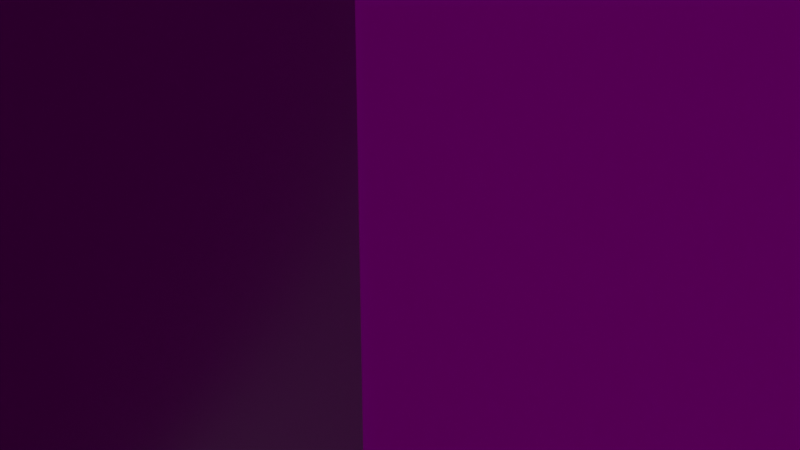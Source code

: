 # Source: Hospital.blend  (saved by Blender 2.81.16; exported with 4.5.12 LTS)
import bpy
from mathutils import Matrix  # noqa: F401  (used for matrix-valued properties, if any)

bpy.ops.wm.read_factory_settings(use_empty=True)
scene = bpy.context.scene
scene.name = 'Scene'

# ---- collections
col_collection = bpy.data.collections.new('Collection'); scene.collection.children.link(col_collection)

# ---- images (referenced by path relative to the original .blend; pixels are not part of the script)
import os
ASSET_DIR = os.environ.get("B2B_ASSET_DIR", "")  # directory of the original .blend (textures are referenced by path, not embedded)
HERE = os.path.dirname(os.path.abspath(__file__))  # packed textures are extracted next to this script under _unpacked/

def load_image(name, relpath, width, height, colorspace="sRGB"):
    """Load a texture the original file referenced (path relative to the .blend, or extracted next to this script)."""
    p = next((c for c in (os.path.join(HERE, relpath), os.path.join(ASSET_DIR, relpath)) if relpath and os.path.exists(c)), "")
    if p:
        img = bpy.data.images.load(p, check_existing=True)
        img.name = name
    else:  # same state as the original file: an image datablock whose file is absent (Cycles renders it pink)
        img = bpy.data.images.new(name, width, height)
        img.source = "FILE"
        img.filepath = "//" + (relpath or name)
    img.colorspace_settings.name = colorspace
    return img
img_rough_plaster_brick_02_disp_4k_png_001 = load_image('rough_plaster_brick_02_disp_4k.png.001', 'texturas/textures2/rough_plaster_brick_02_disp_4k.png', 1024, 1024, 'sRGB')
img_rough_plaster_brick_02_diff_4k_jpg_002 = load_image('rough_plaster_brick_02_diff_4k.jpg.002', 'texturas/textures2/rough_plaster_brick_02_diff_4k.jpg', 1024, 1024, 'sRGB')
img_wood_peeling_paint_weathered_diff_4k_jpg_001 = load_image('wood_peeling_paint_weathered_diff_4k.jpg.001', 'texturas/textures2/wood_peeling_paint_weathered_diff_4k.jpg', 1024, 1024, 'sRGB')
img_rough_plaster_brick_02_nor_gl_4k_exr_001 = load_image('rough_plaster_brick_02_nor_gl_4k.exr.001', 'texturas/textures2/rough_plaster_brick_02_nor_gl_4k.exr', 1024, 1024, 'Linear Rec.709')
img_wood_peeling_paint_weathered_disp_4k_png_001 = load_image('wood_peeling_paint_weathered_disp_4k.png.001', 'texturas/textures2/wood_peeling_paint_weathered_disp_4k.png', 1024, 1024, 'sRGB')
img_wood_peeling_paint_weathered_rough_4k_exr_001 = load_image('wood_peeling_paint_weathered_rough_4k.exr.001', 'texturas/textures2/wood_peeling_paint_weathered_rough_4k.exr', 1024, 1024, 'Linear Rec.709')
img_wood_peeling_paint_weathered_nor_gl_4k_exr_001 = load_image('wood_peeling_paint_weathered_nor_gl_4k.exr.001', 'texturas/textures2/wood_peeling_paint_weathered_nor_gl_4k.exr', 1024, 1024, 'Linear Rec.709')
img_leather_red_03_coll1_4k_png_001 = load_image('leather_red_03_coll1_4k.png.001', 'texturas/textures2/leather_red_03_coll1_4k.png', 1024, 1024, 'sRGB')
img_leather_red_03_nor_gl_4k_exr_001 = load_image('leather_red_03_nor_gl_4k.exr.001', 'texturas/textures2/leather_red_03_nor_gl_4k.exr', 1024, 1024, 'Linear Rec.709')
img_leather_red_03_rough_4k_jpg_001 = load_image('leather_red_03_rough_4k.jpg.001', 'texturas/textures2/leather_red_03_rough_4k.jpg', 1024, 1024, 'sRGB')

# ---- materials (node trees are filled in below, after node groups)
mat_material = bpy.data.materials.new('Material')
mat_material.alpha_threshold = 0.0
mat_material.use_transparent_shadow = False
mat_material.line_color = (0.0, 0.0, 0.0, 1.0)
mat_material_001 = bpy.data.materials.new('Material.001')
mat_material_001.use_transparent_shadow = False
mat_material_002 = bpy.data.materials.new('Material.002')
mat_material_002.use_transparent_shadow = False
mat_material_003 = bpy.data.materials.new('Material.003')
mat_material_003.use_transparent_shadow = False

# ---- material node trees
mat_material.use_nodes = True; mat_material.node_tree.nodes.clear()
_N = mat_material.node_tree.nodes; _L = mat_material.node_tree.links
n0 = _N.new('ShaderNodeOutputMaterial'); n0.name = 'Material Output'; n0.location = (300, 300)
n1 = _N.new('ShaderNodeBsdfPrincipled'); n1.name = 'Principled BSDF'; n1.location = (10, 300)
n1.distribution = 'GGX'
n1.subsurface_method = 'BURLEY'
n1.inputs[3].default_value = 1.45
n1.inputs[27].default_value = (0.0, 0.0, 0.0, 1.0)
n1.inputs[28].default_value = 1.0
n2 = _N.new('ShaderNodeTexImage'); n2.name = 'Image Texture'; n2.location = (88, -870)
n2.label = 'Displacement'
n2.image = img_rough_plaster_brick_02_disp_4k_png_001
n3 = _N.new('ShaderNodeDisplacement'); n3.name = 'Displacement'; n3.location = (10, -260)
n3.inputs[2].default_value = 1.0
n4 = _N.new('ShaderNodeTexImage'); n4.name = 'Image Texture.001'; n4.location = (88, -30)
n4.label = 'Base Color'
n4.image = img_rough_plaster_brick_02_diff_4k_jpg_002
n5 = _N.new('ShaderNodeTexImage'); n5.name = 'Image Texture.002'; n5.location = (88, -310)
n5.label = 'Roughness'
n5.image = img_wood_peeling_paint_weathered_diff_4k_jpg_001
n6 = _N.new('ShaderNodeTexImage'); n6.name = 'Image Texture.003'; n6.location = (88, -590)
n6.label = 'Normal'
n6.image = img_rough_plaster_brick_02_nor_gl_4k_exr_001
n7 = _N.new('ShaderNodeNormalMap'); n7.name = 'Normal Map'; n7.location = (-240, -60)
n8 = _N.new('ShaderNodeMapping'); n8.name = 'Mapping'; n8.location = (230, -30)
n9 = _N.new('NodeReroute'); n9.name = 'Reroute'; n9.location = (38, -586)
n9.width = 16
n9.socket_idname = 'NodeSocketVector'
n10 = _N.new('ShaderNodeTexCoord'); n10.name = 'Texture Coordinate'; n10.location = (30, -30)
n11 = _N.new('NodeFrame'); n11.name = 'Frame'; n11.location = (-1270, 330)
n11.label = 'Mapping'
n11.width = 400
n12 = _N.new('NodeFrame'); n12.name = 'Frame.001'; n12.location = (-628, 530)
n12.label = 'Textures'
n12.width = 358
n2.parent = n12
n4.parent = n12
n5.parent = n12
n6.parent = n12
n8.parent = n11
n9.parent = n12
n10.parent = n11
_L.new(n1.outputs[0], n0.inputs[0])
_L.new(n2.outputs[0], n3.inputs[0])
_L.new(n3.outputs[0], n0.inputs[2])
_L.new(n4.outputs[0], n1.inputs[0])
_L.new(n5.outputs[0], n1.inputs[2])
_L.new(n6.outputs[0], n7.inputs[1])
_L.new(n7.outputs[0], n1.inputs[5])
_L.new(n9.outputs[0], n4.inputs[0])
_L.new(n9.outputs[0], n5.inputs[0])
_L.new(n9.outputs[0], n6.inputs[0])
_L.new(n9.outputs[0], n2.inputs[0])
_L.new(n8.outputs[0], n9.inputs[0])
_L.new(n10.outputs[2], n8.inputs[0])
n0.is_active_output = True
mat_material_001.use_nodes = True; mat_material_001.node_tree.nodes.clear()
_N = mat_material_001.node_tree.nodes; _L = mat_material_001.node_tree.links
n0 = _N.new('ShaderNodeOutputMaterial'); n0.name = 'Material Output'; n0.location = (300, 300)
n1 = _N.new('ShaderNodeBsdfPrincipled'); n1.name = 'Principled BSDF'; n1.location = (10, 300)
n1.distribution = 'GGX'
n1.subsurface_method = 'BURLEY'
n1.inputs[0].default_value = (0.0, 0.0, 0.0, 1.0)
n1.inputs[3].default_value = 1.45
n1.inputs[27].default_value = (0.0, 0.0, 0.0, 1.0)
n1.inputs[28].default_value = 1.0
_L.new(n1.outputs[0], n0.inputs[0])
n0.is_active_output = True
mat_material_002.use_nodes = True; mat_material_002.node_tree.nodes.clear()
_N = mat_material_002.node_tree.nodes; _L = mat_material_002.node_tree.links
n0 = _N.new('NodeFrame'); n0.name = 'Frame'; n0.location = (-1270, 330)
n0.label = 'Mapping'
n0.width = 400
n1 = _N.new('NodeFrame'); n1.name = 'Frame.001'; n1.location = (-628, 530)
n1.label = 'Textures'
n1.width = 358
n2 = _N.new('ShaderNodeOutputMaterial'); n2.name = 'Material Output'; n2.location = (300, 300)
n3 = _N.new('ShaderNodeTexImage'); n3.name = 'Image Texture'; n3.location = (88, -870)
n3.label = 'Displacement'
n3.image = img_wood_peeling_paint_weathered_disp_4k_png_001
n4 = _N.new('ShaderNodeDisplacement'); n4.name = 'Displacement'; n4.location = (10, -260)
n4.inputs[2].default_value = 1.0
n5 = _N.new('ShaderNodeTexImage'); n5.name = 'Image Texture.001'; n5.location = (88, -30)
n5.label = 'Base Color'
n5.image = img_wood_peeling_paint_weathered_diff_4k_jpg_001
n6 = _N.new('ShaderNodeTexImage'); n6.name = 'Image Texture.002'; n6.location = (88, -310)
n6.label = 'Roughness'
n6.image = img_wood_peeling_paint_weathered_rough_4k_exr_001
n7 = _N.new('ShaderNodeTexImage'); n7.name = 'Image Texture.003'; n7.location = (88, -590)
n7.label = 'Normal'
n7.image = img_wood_peeling_paint_weathered_nor_gl_4k_exr_001
n8 = _N.new('ShaderNodeNormalMap'); n8.name = 'Normal Map'; n8.location = (-240, -60)
n9 = _N.new('ShaderNodeMapping'); n9.name = 'Mapping'; n9.location = (230, -30)
n10 = _N.new('NodeReroute'); n10.name = 'Reroute'; n10.location = (38, -586)
n10.width = 16
n10.socket_idname = 'NodeSocketVector'
n11 = _N.new('ShaderNodeTexCoord'); n11.name = 'Texture Coordinate'; n11.location = (30, -30)
n12 = _N.new('ShaderNodeBsdfPrincipled'); n12.name = 'Principled BSDF'; n12.location = (-38, 450)
n12.distribution = 'GGX'
n12.subsurface_method = 'BURLEY'
n12.inputs[3].default_value = 1.45
n12.inputs[27].default_value = (0.0, 0.0, 0.0, 1.0)
n12.inputs[28].default_value = 1.0
n3.parent = n1
n5.parent = n1
n6.parent = n1
n7.parent = n1
n9.parent = n0
n10.parent = n1
n11.parent = n0
_L.new(n12.outputs[0], n2.inputs[0])
_L.new(n3.outputs[0], n4.inputs[0])
_L.new(n4.outputs[0], n2.inputs[2])
_L.new(n5.outputs[0], n12.inputs[0])
_L.new(n6.outputs[0], n12.inputs[2])
_L.new(n7.outputs[0], n8.inputs[1])
_L.new(n8.outputs[0], n12.inputs[5])
_L.new(n10.outputs[0], n5.inputs[0])
_L.new(n10.outputs[0], n6.inputs[0])
_L.new(n10.outputs[0], n7.inputs[0])
_L.new(n10.outputs[0], n3.inputs[0])
_L.new(n9.outputs[0], n10.inputs[0])
_L.new(n11.outputs[2], n9.inputs[0])
n2.is_active_output = True
mat_material_003.use_nodes = True; mat_material_003.node_tree.nodes.clear()
_N = mat_material_003.node_tree.nodes; _L = mat_material_003.node_tree.links
n0 = _N.new('ShaderNodeBsdfPrincipled'); n0.name = 'Principled BSDF'; n0.location = (23, 394)
n0.distribution = 'GGX'
n0.subsurface_method = 'BURLEY'
n0.inputs[3].default_value = 1.45
n0.inputs[27].default_value = (0.0, 0.0, 0.0, 1.0)
n0.inputs[28].default_value = 1.0
n1 = _N.new('ShaderNodeOutputMaterial'); n1.name = 'Material Output'; n1.location = (432, 249)
n2 = _N.new('ShaderNodeTexImage'); n2.name = 'Image Texture'; n2.location = (-391, 351)
n2.image = img_leather_red_03_coll1_4k_png_001
n3 = _N.new('ShaderNodeTexImage'); n3.name = 'Image Texture.001'; n3.location = (-649, 46)
n3.image = img_leather_red_03_nor_gl_4k_exr_001
n4 = _N.new('ShaderNodeTexImage'); n4.name = 'Image Texture.002'; n4.location = (-356, 73)
n4.image = img_leather_red_03_rough_4k_jpg_001
_L.new(n0.outputs[0], n1.inputs[0])
_L.new(n2.outputs[0], n0.inputs[0])
_L.new(n3.outputs[0], n0.inputs[5])
_L.new(n4.outputs[1], n0.inputs[2])
n1.is_active_output = True

# ---- world
world_world = bpy.data.worlds.new('World'); scene.world = world_world
world_world.use_nodes = True; world_world.node_tree.nodes.clear()
_N = world_world.node_tree.nodes; _L = world_world.node_tree.links
n0 = _N.new('ShaderNodeOutputWorld'); n0.name = 'World Output'; n0.location = (300, 300)
n1 = _N.new('ShaderNodeBackground'); n1.name = 'Background'; n1.location = (10, 300)
n1.inputs[0].default_value = (0.05088, 0.05088, 0.05088, 1.0)
_L.new(n1.outputs[0], n0.inputs[0])
n0.is_active_output = True
world_world.color = (0.05088, 0.05088, 0.05088)
world_world.use_sun_shadow = False
world_world.sun_shadow_jitter_overblur = 0.0

# ---- cameras
cam_camera = bpy.data.cameras.new('Camera')
cam_camera.clip_end = 100.0
cam_camera.ortho_scale = 7.314

# ---- lights
light_light = bpy.data.lights.new('Light', 'POINT')
light_light.transmission_factor = 0.0
light_light.energy = 1000.0
light_light.shadow_soft_size = 0.1
light_light.shadow_maximum_resolution = 0.006
light_light.use_absolute_resolution = True

# ---- meshes
me_cube_001 = bpy.data.meshes.new('Cube.001')
me_cube_001.from_pydata([(-0.9701, -16.02, -1.0), (-0.9701, -16.02, 23.51), (-0.9235, 77.84, -1.0), (-0.9235, 77.84, 22.29), (0.9642, -16.02, -1.0), (0.9642, -16.02, 23.51), (0.9115, 77.84, -1.0), (0.9141, 77.84, 22.29), (119.6, 11.61, -1.0), (119.6, 11.61, 22.29), (119.9, 77.71, -1.0), (120.1, 77.65, 22.24), (121.6, 11.61, -1.0), (121.6, 11.61, 22.29), (121.6, 77.57, -1.0), (121.6, 77.57, 22.29), (119.9, 75.89, -1.002), (120.1, 75.83, 22.29), (-0.9235, 75.84, -1.0), (-0.9235, 75.84, 22.29), (0.9642, -14.02, 23.51), (121.6, 75.69, -1.0), (121.6, 75.69, 22.29), (121.6, 9.715, -1.0), (121.6, 9.715, 22.29), (93.65, 9.715, -1.0), (93.65, 9.715, 22.29), (121.6, 11.71, -1.0), (121.6, 11.71, 22.29), (93.65, 11.71, -1.0), (93.65, 11.71, 22.29), (93.58, -16.13, -1.0), (93.58, -16.13, 22.29), (91.58, 11.78, -1.0), (91.58, 11.78, 22.29), (91.58, -16.13, -1.0), (91.58, -16.13, 22.29), (-0.9701, -14.02, -1.0), (-0.9701, -14.02, 23.51), (91.58, -14.06, -1.0), (91.58, -14.06, 22.29), (0.9642, -14.02, -1.0), (0.9113, 75.84, -1.0), (0.9139, 75.84, 22.29), (93.58, -14.06, -1.0), (93.58, -14.06, 22.29), (29.87, -14.03, 20.41), (29.87, -16.06, 20.41), (29.87, -14.03, -1.0), (29.87, -16.06, -1.0), (49.7, -14.04, 19.88), (49.7, -16.08, -1.0), (49.7, -16.08, 19.88), (49.7, -14.04, -1.0), (29.87, -16.06, 8.058), (49.7, -16.08, 7.936), (-0.9701, -14.02, 9.788), (0.9642, -14.02, 9.788), (29.87, -14.03, 8.213), (49.7, -14.04, 8.091), (29.87, -16.06, 18.78), (49.7, -16.08, 18.78), (24.23, -48.37, 21.22), (55.35, -48.41, 21.22), (24.23, -48.37, 18.66), (55.35, -48.41, 18.66), (55.36, -46.19, 18.66), (24.23, -46.15, 18.66), (24.23, -46.15, 21.22), (55.36, -46.19, 21.22), (32.31, -16.06, 23.18), (32.31, -14.03, 23.27), (32.31, -16.06, 7.97), (32.31, -14.03, 8.125), (32.31, -16.06, 19.3), (28.07, -48.37, 21.22), (28.07, -48.37, 18.66), (28.07, -46.15, 21.22), (28.07, -46.15, 18.66), (24.24, -43.36, 18.66), (24.24, -43.36, 21.22), (55.36, -43.4, 18.66), (55.36, -43.4, 21.22), (28.08, -43.37, 19.47), (28.08, -43.37, 25.57), (30.68, -16.06, 20.41), (30.68, -16.06, 8.058), (30.68, -16.06, 18.78), (25.51, -48.37, 21.22), (25.51, -48.37, 18.66), (25.51, -46.15, 18.66), (30.68, -14.03, 20.41), (30.68, -14.03, 8.213), (25.51, -46.15, 21.22), (25.52, -43.36, 18.66), (25.52, -43.36, 21.22), (28.08, -43.37, -1.094), (28.07, -46.15, -1.094), (25.51, -46.15, -1.094), (25.52, -43.36, -1.094), (48.77, -14.04, 19.88), (48.77, -14.04, 8.091), (53.89, -46.18, 21.22), (48.77, -16.08, 19.88), (48.77, -16.08, 7.936), (48.77, -16.08, 18.78), (53.89, -48.41, 21.22), (53.89, -48.41, 18.66), (53.89, -46.18, 18.66), (53.9, -43.4, 21.22), (53.9, -43.4, 18.66), (47.07, -16.08, 23.18), (47.07, -16.08, 7.97), (47.07, -16.08, 19.3), (51.22, -48.4, 21.22), (51.22, -48.4, 18.66), (51.23, -46.18, 18.66), (51.23, -43.4, 19.47), (47.07, -14.04, 23.27), (47.07, -14.04, 8.125), (51.23, -46.18, 21.22), (51.23, -43.4, 25.57), (53.9, -43.4, -1.17), (53.89, -46.18, -1.17), (51.23, -46.18, -1.17), (51.23, -43.4, -1.17), (47.06, -16.1, -0.9611), (47.07, -14.04, -0.9968), (32.27, -16.04, -1.032), (32.31, -14.03, -1.047), (25.05, -16.05, 17.09), (20.23, -16.04, 20.11), (15.41, -16.04, 21.1), (10.6, -16.03, 20.11), (5.781, -16.03, 17.09), (25.05, -14.03, -1.0), (20.23, -14.03, -1.0), (15.41, -14.03, -1.0), (10.6, -14.02, -1.0), (5.781, -14.02, -1.0), (5.781, -14.02, 17.09), (10.6, -14.02, 20.11), (15.41, -14.03, 21.1), (20.23, -14.03, 20.11), (25.05, -14.03, 17.09), (5.781, -16.03, -1.0), (10.6, -16.03, -1.0), (15.41, -16.04, -1.0), (20.23, -16.04, -1.0), (25.05, -16.05, -1.0), (5.781, -14.02, 9.708), (10.6, -14.02, 9.629), (15.41, -14.03, 9.55), (20.23, -14.03, 9.471), (25.05, -14.03, 8.501), (25.05, -16.05, 16.39), (20.23, -16.04, 19.28), (15.41, -16.04, 20.23), (10.6, -16.03, 19.28), (5.781, -16.03, 16.39), (25.05, -17.59, 17.09), (20.23, -17.58, 20.11), (15.41, -17.58, 21.1), (10.6, -17.57, 20.11), (5.779, -17.56, 17.09), (25.05, -17.59, 16.39), (20.23, -17.58, 19.28), (15.41, -17.58, 20.23), (10.6, -17.57, 19.28), (5.779, -17.56, 16.39), (25.05, -16.05, 5.989), (20.23, -16.04, 6.085), (15.42, -16.03, 6.082), (10.6, -16.03, 6.085), (5.781, -16.03, 5.853), (25.05, -16.05, 13.4), (20.23, -16.04, 13.73), (15.41, -16.04, 13.86), (10.6, -16.03, 13.73), (5.781, -16.03, 13.65), (20.23, -15.23, 13.73), (20.23, -15.23, 6.085), (15.42, -15.23, 13.86), (15.42, -15.22, 6.082), (10.6, -15.22, 13.73), (10.6, -15.22, 6.085), (20.64, -16.04, 19.85), (20.64, -14.03, -1.0), (20.64, -14.03, 19.85), (20.64, -16.04, -1.0), (20.64, -14.03, 9.464), (20.64, -16.04, 19.03), (20.64, -17.58, 19.85), (20.64, -17.58, 19.03), (20.64, -16.04, 5.998), (20.64, -16.04, 13.74), (10.15, -16.03, 19.83), (10.15, -14.02, -1.0), (10.15, -14.02, 19.83), (10.15, -16.03, -1.0), (10.15, -14.02, 9.637), (10.15, -16.03, 19.01), (10.14, -17.57, 19.83), (10.14, -17.57, 19.01), (10.15, -16.03, 5.99), (10.15, -16.03, 13.73), (22.51, -19.67, 13.63), (22.51, -19.67, 5.987), (22.93, -19.67, 5.9), (22.93, -19.67, 13.64), (9.102, -19.83, 13.66), (9.102, -19.83, 6.013), (8.649, -19.83, 5.918), (8.649, -19.83, 13.66), (64.55, -14.05, 23.27), (64.55, -16.1, -1.0), (64.55, -16.1, 23.27), (64.55, -14.05, -1.0), (54.02, -16.09, 23.27), (54.02, -14.04, -1.0), (54.02, -14.04, 23.27), (54.02, -16.09, -1.0), (49.7, -16.08, 7.215), (64.55, -16.1, 8.438), (54.02, -16.09, 8.438), (64.55, -16.1, 3.082), (54.02, -16.09, 3.082), (49.7, -16.08, 3.082), (54.02, -15.43, 8.438), (64.55, -15.45, 8.438), (64.55, -15.45, 3.082), (54.02, -15.43, 3.082), (49.7, -16.08, 7.75), (64.55, -16.1, 8.973), (54.02, -16.09, 8.973), (53.51, -16.09, 23.27), (53.51, -14.04, -1.0), (53.51, -14.04, 23.27), (53.51, -16.09, -1.0), (53.51, -16.09, 8.438), (53.51, -16.09, 3.082), (53.51, -16.09, 8.973), (64.55, -16.1, 2.587), (54.02, -16.09, 2.587), (49.7, -16.08, 2.587), (53.51, -16.09, 2.587), (65.04, -14.05, 23.27), (65.04, -16.1, -1.0), (65.04, -16.1, 23.27), (65.04, -14.05, -1.0), (65.04, -16.1, 8.973), (65.04, -16.1, 2.587), (25.05, -16.05, 23.45), (20.23, -16.04, 24.0), (15.41, -16.04, 24.26), (10.6, -16.03, 23.89), (5.781, -16.03, 23.83), (20.64, -16.04, 23.95), (10.15, -16.03, 23.93), (0.9642, -13.84, 23.51), (25.05, -13.87, 23.45), (20.23, -13.87, 24.0), (15.41, -13.86, 24.26), (10.6, -13.85, 23.89), (5.781, -13.85, 23.83), (20.64, -13.87, 23.95), (10.15, -13.85, 23.93), (121.6, 9.715, 15.14), (93.65, 9.715, 15.14), (121.6, 11.71, 15.14), (93.65, 9.715, 5.787), (121.6, 11.71, 5.787), (121.6, 9.715, 5.787), (98.88, 9.715, -1.0), (98.88, 9.715, 22.29), (98.88, 11.71, -1.0), (98.88, 11.71, 22.29), (98.88, 9.715, 15.14), (98.88, 9.715, 5.787), (116.5, 9.715, -1.0), (116.5, 11.71, 22.29), (116.5, 9.715, 22.29), (116.5, 11.71, -1.0), (116.5, 9.715, 15.14), (116.5, 9.715, 5.787), (116.5, 10.71, 15.14), (98.88, 10.71, 15.14), (116.5, 10.71, 5.787), (98.88, 10.71, 5.787), (121.6, 9.715, 16.11), (93.65, 9.715, 16.11), (121.6, 11.71, 16.11), (98.88, 9.715, 16.11), (116.5, 9.715, 16.11), (117.7, 9.715, -1.0), (117.7, 11.71, 22.29), (117.7, 9.715, 22.29), (117.7, 11.71, -1.0), (117.7, 9.715, 15.14), (117.7, 9.715, 5.787), (117.7, 9.715, 16.11), (93.65, 9.715, 4.061), (121.6, 11.71, 4.061), (121.6, 9.715, 4.061), (98.88, 9.715, 4.061), (116.5, 9.715, 4.061), (117.7, 9.715, 4.061), (97.53, 9.715, 22.29), (97.53, 11.71, -1.0), (97.53, 9.715, 15.14), (97.53, 9.715, 5.787), (97.53, 9.715, -1.0), (97.53, 11.71, 22.29), (97.53, 9.715, 16.11), (97.53, 9.715, 4.061), (32.32, -14.9, 7.97), (47.07, -14.92, 7.97), (47.07, -14.94, -0.961), (32.27, -14.88, -1.032), (37.39, -41.81, 23.02), (37.39, -41.81, 27.83), (37.39, -37.01, 23.02), (37.39, -37.01, 27.83), (42.19, -41.81, 23.02), (42.19, -41.81, 27.83), (42.19, -37.01, 23.02), (42.19, -37.01, 27.83), (38.06, -40.54, 25.77), (38.06, -40.54, 39.91), (38.06, -38.75, 25.77), (38.06, -38.75, 39.91), (41.51, -40.54, 25.77), (41.51, -40.54, 39.91), (41.51, -38.75, 25.77), (41.51, -38.75, 39.91), (32.72, -40.54, 35.67), (38.09, -40.54, 35.67), (32.72, -38.75, 35.67), (38.09, -38.75, 35.67), (32.72, -40.54, 32.23), (38.09, -40.54, 32.23), (32.72, -38.75, 32.23), (38.09, -38.75, 32.23), (9.719, 77.84, 22.29), (9.719, 75.84, 22.29), (41.52, -40.54, 35.67), (46.9, -40.54, 35.67), (41.52, -38.75, 35.67), (46.9, -38.75, 35.67), (41.52, -40.54, 32.23), (46.9, -40.54, 32.23), (41.52, -38.75, 32.23), (46.9, -38.75, 32.23)], [(344, 343)], [(0, 1, 3, 2), (2, 3, 7, 6), (6, 7, 5, 4), (4, 5, 1, 0), (2, 6, 4, 0), (7, 3, 1, 5), (10, 11, 15, 14), (21, 22, 13, 12), (12, 13, 9, 8), (16, 21, 12, 8), (22, 17, 9, 13), (42, 43, 19, 18), (18, 19, 3, 2), (6, 7, 11, 10), (10, 11, 17, 16), (42, 6, 10, 16), (7, 43, 17, 11), (15, 11, 17, 22), (10, 14, 21, 16), (14, 15, 22, 21), (8, 9, 17, 16), (313, 307, 26, 290), (25, 301, 270, 268, 290, 26, 30, 29), (297, 295, 28, 291, 269, 271, 302, 27), (291, 28, 24, 289), (294, 297, 27, 23), (295, 296, 24, 28), (44, 45, 32, 31), (31, 32, 36, 35), (39, 40, 34, 33), (33, 34, 30, 29), (44, 39, 33, 29), (40, 45, 30, 34), (249, 246, 40, 39), (39, 40, 36, 35), (0, 1, 38, 56, 37), (41, 4, 0, 37), (5, 20, 38, 1), (3, 19, 43, 7), (18, 2, 6, 42), (134, 140, 20, 5), (16, 17, 43, 42), (139, 145, 4, 41), (145, 174, 179, 159, 134, 5, 4), (56, 38, 20, 57), (36, 32, 45, 40), (31, 35, 39, 44), (29, 30, 45, 44), (108, 66, 65, 107), (53, 51, 49, 48), (85, 91, 46, 47), (154, 144, 46, 58), (235, 237, 50, 52), (236, 238, 51, 53), (101, 100, 50, 59), (58, 54, 49, 48), (86, 54, 58, 92), (135, 154, 58, 48), (37, 56, 57, 41), (51, 55, 59, 53), (86, 87, 60, 54), (89, 88, 62, 64), (68, 67, 64, 62), (66, 69, 63, 65), (93, 68, 62, 88), (95, 80, 68, 93), (81, 82, 69, 66), (80, 79, 67, 68), (110, 81, 66, 108), (90, 94, 99, 98), (121, 84, 77, 120), (120, 77, 75, 114), (115, 114, 75, 76), (112, 113, 74, 72), (112, 72, 73, 119), (92, 91, 71, 73), (111, 118, 71, 70), (90, 78, 76, 89), (111, 70, 84, 121), (87, 74, 83, 94), (105, 61, 81, 110), (47, 60, 79, 80), (61, 52, 82, 81), (85, 47, 80, 95), (70, 85, 95, 84), (60, 87, 94, 79), (67, 90, 89, 64), (58, 46, 91, 92), (79, 94, 90, 67), (84, 95, 93, 77), (77, 93, 88, 75), (76, 75, 88, 89), (72, 74, 87, 86), (72, 86, 92, 73), (70, 71, 91, 85), (99, 96, 97, 98), (94, 83, 96, 99), (78, 90, 98, 97), (83, 78, 97, 96), (113, 105, 110, 117), (52, 103, 109, 82), (52, 50, 100, 103), (55, 104, 101, 59), (55, 61, 105, 104), (65, 63, 106, 107), (69, 102, 106, 63), (82, 109, 102, 69), (108, 116, 124, 123), (119, 118, 100, 101), (116, 108, 107, 115), (78, 116, 115, 76), (73, 71, 118, 119), (83, 117, 116, 78), (74, 113, 117, 83), (103, 111, 121, 109), (103, 100, 118, 111), (104, 112, 119, 101), (104, 105, 113, 112), (107, 106, 114, 115), (102, 120, 114, 106), (109, 121, 120, 102), (125, 122, 123, 124), (110, 108, 123, 122), (117, 110, 122, 125), (116, 117, 125, 124), (119, 112, 126, 127), (72, 73, 129, 128), (59, 101, 119, 127, 53), (92, 58, 48, 129, 73), (54, 86, 72, 128, 49), (104, 55, 51, 126, 112), (41, 57, 150, 139), (197, 200, 151, 138), (138, 151, 152, 137), (137, 152, 153, 136), (187, 190, 154, 135), (57, 20, 140, 150), (200, 198, 141, 151), (151, 141, 142, 152), (152, 142, 143, 153), (190, 188, 144, 154), (49, 54, 60, 47, 130, 155, 175, 170, 149), (157, 156, 166, 167), (155, 130, 160, 165), (131, 132, 162, 161), (158, 157, 167, 168), (48, 49, 149, 135), (187, 189, 148, 136), (136, 148, 147, 137), (137, 147, 146, 138), (197, 199, 145, 139), (47, 46, 144, 130), (186, 188, 143, 131), (131, 143, 142, 132), (132, 142, 141, 133), (196, 198, 140, 134), (205, 201, 159, 179), (177, 157, 158, 178), (176, 156, 157, 177), (195, 191, 156, 176), (193, 192, 161, 166), (166, 161, 162, 167), (167, 162, 163, 168), (203, 202, 164, 169), (134, 159, 169, 164), (132, 133, 163, 162), (191, 155, 165, 193), (201, 158, 168, 203), (196, 134, 164, 202), (186, 131, 161, 192), (189, 194, 171, 148), (148, 171, 172, 147), (147, 172, 173, 146), (199, 204, 174, 145), (194, 195, 209, 208), (177, 178, 184, 182), (173, 172, 183, 185), (204, 205, 179, 174), (181, 180, 182, 183), (183, 182, 184, 185), (178, 173, 185, 184), (171, 176, 180, 181), (172, 171, 181, 183), (176, 177, 182, 180), (170, 175, 195, 194), (149, 170, 194, 189), (130, 186, 192, 160), (156, 191, 193, 166), (165, 160, 192, 193), (175, 155, 191, 195), (130, 144, 188, 186), (135, 149, 189, 187), (153, 143, 188, 190), (136, 153, 190, 187), (205, 204, 212, 213), (146, 173, 204, 199), (133, 196, 202, 163), (159, 201, 203, 169), (168, 163, 202, 203), (178, 158, 201, 205), (133, 141, 198, 196), (138, 146, 199, 197), (150, 140, 198, 200), (139, 150, 200, 197), (208, 209, 206, 207), (171, 194, 208, 207), (195, 176, 206, 209), (176, 171, 207, 206), (211, 210, 213, 212), (173, 178, 210, 211), (204, 173, 211, 212), (178, 205, 213, 210), (245, 244, 51, 238), (249, 247, 215, 217), (248, 246, 214, 216), (219, 220, 214, 217), (236, 237, 220, 219), (242, 243, 221, 215), (217, 215, 221, 219), (216, 214, 220, 218), (233, 234, 224, 223), (241, 232, 222, 239), (223, 224, 228, 229), (239, 222, 227, 240), (229, 228, 231, 230), (226, 225, 230, 231), (224, 226, 231, 228), (225, 223, 229, 230), (235, 52, 232, 241), (216, 218, 234, 233), (218, 235, 241, 234), (224, 239, 240, 226), (234, 241, 239, 224), (53, 59, 50, 237, 236), (243, 245, 238, 221), (219, 221, 238, 236), (218, 220, 237, 235), (226, 240, 245, 243), (225, 226, 243, 242), (240, 227, 244, 245), (36, 40, 246, 248), (39, 35, 247, 249), (36, 248, 247, 35), (217, 214, 246, 249), (250, 251, 242, 233), (242, 215, 247, 251), (248, 216, 233, 250), (131, 132, 254, 253), (133, 132, 254, 255), (131, 186, 257, 253), (130, 186, 257, 252), (133, 196, 258, 255), (134, 196, 258, 256), (5, 134, 256), (70, 85, 47, 130, 252), (111, 235, 52, 103), (118, 100, 50, 237), (118, 237, 235, 111), (252, 257, 265, 260), (5, 256, 264, 259), (255, 254, 262, 263), (253, 257, 265, 261), (255, 258, 266, 263), (256, 258, 266, 264), (253, 254, 262, 261), (264, 20, 140, 198, 141, 142, 143, 188, 144, 260, 265, 261, 262, 263, 266), (260, 144, 46, 91, 71), (260, 71, 70, 252), (271, 269, 267, 272), (310, 309, 268, 270), (314, 310, 270, 301), (302, 271, 272, 303), (305, 284, 278, 304), (284, 283, 285, 287), (312, 307, 274, 276), (311, 308, 275, 273), (308, 312, 276, 275), (293, 281, 274, 292), (300, 296, 281, 293), (299, 298, 283, 284), (306, 299, 284, 305), (276, 274, 281, 280), (273, 275, 282, 279), (275, 276, 280, 282), (287, 285, 286, 288), (283, 277, 286, 285), (277, 278, 288, 286), (278, 284, 287, 288), (298, 300, 293, 283), (283, 293, 292, 277), (269, 291, 289, 267), (309, 313, 290, 268), (267, 289, 300, 298), (303, 272, 299, 306), (272, 267, 298, 299), (289, 24, 296, 300), (280, 281, 296, 295), (279, 282, 297, 294), (282, 280, 295, 297), (23, 303, 306, 294), (294, 306, 305, 279), (279, 305, 304, 273), (27, 302, 303, 23), (311, 314, 301, 25), (273, 304, 314, 311), (277, 292, 313, 309), (29, 30, 312, 308), (25, 29, 308, 311), (30, 26, 307, 312), (304, 278, 310, 314), (278, 277, 309, 310), (292, 274, 307, 313), (128, 72, 315, 318), (316, 317, 318, 315), (126, 128, 318, 317), (112, 126, 317, 316), (72, 112, 316, 315), (319, 320, 322, 321), (321, 322, 326, 325), (325, 326, 324, 323), (323, 324, 320, 319), (321, 325, 323, 319), (326, 322, 320, 324), (327, 328, 330, 329), (329, 330, 334, 333), (333, 334, 332, 331), (331, 332, 328, 327), (329, 333, 331, 327), (334, 330, 328, 332), (335, 336, 338, 337), (337, 338, 342, 341), (341, 342, 340, 339), (339, 340, 336, 335), (337, 341, 339, 335), (342, 338, 336, 340), (345, 346, 348, 347), (347, 348, 352, 351), (351, 352, 350, 349), (349, 350, 346, 345), (347, 351, 349, 345), (352, 348, 346, 350)])
me_cube_001.polygons.foreach_set('material_index', [0, 0, 0, 0, 0, 0, 0, 0, 0, 0, 0, 0, 0, 0, 0, 0, 0, 0, 0, 0, 0, 0, 0, 0, 0, 0, 0, 0, 0, 0, 0, 0, 0, 0, 0, 0, 0, 0, 0, 0, 0, 0, 0, 0, 0, 0, 0, 0, 0, 2, 0, 0, 0, 0, 0, 0, 0, 0, 0, 0, 0, 0, 0, 0, 0, 0, 0, 0, 0, 2, 0, 0, 0, 0, 0, 0, 0, 0, 0, 0, 0, 0, 0, 0, 0, 0, 0, 0, 0, 0, 0, 0, 0, 0, 0, 0, 0, 2, 2, 0, 0, 0, 0, 0, 0, 0, 0, 2, 0, 0, 0, 0, 0, 0, 0, 0, 0, 0, 0, 0, 0, 0, 2, 0, 0, 0, 0, 0, 0, 0, 0, 0, 0, 0, 0, 0, 0, 0, 0, 0, 0, 0, 2, 0, 2, 2, 0, 0, 0, 0, 0, 0, 0, 0, 0, 0, 0, 0, 0, 0, 2, 2, 2, 2, 0, 2, 2, 2, 2, 2, 0, 0, 0, 0, 2, 0, 0, 0, 1, 1, 0, 0, 0, 0, 0, 0, 2, 2, 2, 0, 0, 0, 0, 0, 2, 0, 2, 2, 2, 0, 0, 0, 0, 0, 2, 2, 2, 2, 2, 2, 2, 2, 0, 0, 0, 0, 0, 0, 0, 0, 2, 0, 0, 0, 1, 0, 0, 0, 0, 0, 0, 2, 2, 0, 0, 0, 0, 2, 2, 0, 0, 0, 0, 0, 2, 0, 0, 0, 0, 0, 0, 0, 0, 0, 0, 0, 0, 0, 0, 0, 0, 0, 0, 0, 0, 0, 0, 0, 0, 0, 0, 0, 2, 0, 0, 0, 0, 0, 0, 2, 2, 0, 0, 0, 1, 0, 0, 0, 2, 2, 0, 0, 0, 0, 0, 0, 0, 0, 0, 0, 0, 0, 0, 0, 0, 2, 0, 0, 0, 2, 2, 0, 0, 1, 2, 0, 0, 0, 0, 0, 0, 0, 0, 3, 3, 3, 3, 0, 3, 3, 3, 3, 3, 3, 3, 3, 3, 3, 3, 3, 3])
_uv = me_cube_001.uv_layers.new(name='UVMap')
_uv.uv.foreach_set('vector', [1.064, 0.4087, 1.064, 1.029, -1.31, 0.9977, -1.31, 0.4087, -1.264, 0.3376, 2.443, 0.3376, 2.443, 0.6301, -1.264, 0.6297, 0.7226, 0.547, 0.6839, 0.5329, 0.6588, 0.03299, 0.7226, 0.0002044, 0.5761, 0.5431, 0.5761, 0.4303, 0.585, 0.4303, 0.585, 0.5431, 0.6828, 0.5655, 0.7226, 0.547, 0.7226, 0.0002044, 0.661, 0.03337, 0.6839, 0.5329, 0.7209, 0.5354, 0.7183, 0.04186, 0.6588, 0.03299, -0.08838, 1.579, -0.07172, -0.574, 0.06701, -0.5786, 0.06701, 1.579, 1.185, 0.2873, 1.185, 1.15, -1.189, 1.15, -1.189, 0.2873, 0.7315, 0.5971, 0.7779, 0.5494, 0.737, 0.5442, 0.7754, 0.5646, 0.7528, 0.1237, 0.7364, 0.1241, 0.7315, 0.5971, 0.7754, 0.5646, 0.7779, 0.1631, 0.723, 0.1666, 0.737, 0.5442, 0.7779, 0.5494, 0.4984, 0.05135, 0.4556, 0.07234, 0.4623, 0.08439, 0.482, 0.02951, 0.482, 0.02951, 0.4623, 0.08439, 0.4745, 0.09219, 0.4792, 0.0002044, 1.941, -0.4684, 1.941, -0.004394, -0.4332, -0.005077, -0.4298, -0.4681, 0.6026, 0.4303, 0.6026, 0.5373, 0.5942, 0.5375, 0.5942, 0.4303, 0.4984, 0.05135, 0.4662, 0.05233, 0.4663, 0.784, 0.5099, 0.7803, 0.51, 0.07301, 0.4556, 0.07234, 0.4677, 0.7963, 0.51, 0.8125, 0.7755, 0.1773, 0.7681, 0.1873, 0.723, 0.1666, 0.7779, 0.1631, 0.7529, 0.0002044, 0.7642, 0.06519, 0.7364, 0.1241, 0.7528, 0.1237, 0.06701, 1.579, 0.06701, -0.5786, 0.2413, -0.5786, 0.2413, 1.579, 0.7754, 0.5646, 0.737, 0.5442, 0.723, 0.1666, 0.7528, 0.1237, 0.6129, 0.8609, 0.8341, 0.8609, 0.8341, 0.9999, 0.6129, 0.9999, 0.5136, 0.7619, 0.5427, 0.6777, 0.5527, 0.6489, 0.5461, 0.5615, 0.5439, 0.5566, 0.53, 0.5254, 0.523, 0.5188, 0.5155, 0.7115, 0.5641, 0.5241, 0.5519, 0.3829, 0.5657, 0.2997, 0.5584, 0.4047, 0.5572, 0.4213, 0.5511, 0.4909, 0.5531, 0.4962, 0.5589, 0.5118, 0.5584, 0.4047, 0.5657, 0.2997, 0.5577, 0.3461, 0.5482, 0.4156, 0.5528, 0.5167, 0.5641, 0.5241, 0.5589, 0.5118, 0.5541, 0.5112, 0.5519, 0.3829, 0.5597, 0.3972, 0.5577, 0.3461, 0.5657, 0.2997, 4.182e-05, 1.0, 4.198e-05, 4.182e-05, 0.08906, 4.182e-05, 0.08906, 1.0, 0.08906, 1.0, 0.08906, 4.182e-05, 0.1749, 4.182e-05, 0.1749, 1.0, 0.5104, 0.2058, 0.6032, 0.01511, 0.5602, 0.003467, 0.5876, 0.04646, 0.5876, 0.04646, 0.5602, 0.003467, 0.5788, 0.06423, 0.5979, 0.06817, 0.6044, 0.1331, 0.5104, 0.2058, 0.5876, 0.04646, 0.5979, 0.06817, 0.6032, 0.01511, 0.6216, 0.03547, 0.5788, 0.06423, 0.5602, 0.003467, 0.4269, 0.671, 0.4268, 0.665, 0.4552, 0.6579, 0.4439, 0.6675, 0.5661, 0.5375, 0.5661, 0.4303, 0.5756, 0.4303, 0.5756, 0.5375, 0.02403, 0.8244, 0.0002044, 0.4729, 0.02276, 0.48, 0.03684, 0.6622, 0.05041, 0.7997, 0.08272, 0.7944, 0.09315, 0.8314, 0.02403, 0.8244, 0.05041, 0.7997, 0.02054, 0.4506, 0.04355, 0.4716, 0.02276, 0.48, 0.0002044, 0.4729, 0.4745, 0.09219, 0.4623, 0.08439, 0.4556, 0.07234, 0.51, 0.07301, 0.482, 0.02951, 0.4792, 0.0002044, 0.4662, 0.05233, 0.4984, 0.05135, 0.1048, 0.3582, 0.1279, 0.3792, 0.04355, 0.4716, 0.02054, 0.4506, 0.1955, 0.9985, 8.591e-05, 0.9999, 0.0001062, 0.0001037, 0.1955, 8.591e-05, 0.1452, 0.7705, 0.1551, 0.7912, 0.09315, 0.8314, 0.08272, 0.7944, 0.8919, 0.1245, 0.8919, 0.2678, 0.8705, 0.4301, 0.8485, 0.4931, 0.8511, 0.5168, 0.9999, 0.7058, 0.9999, 0.1101, 0.03684, 0.6622, 0.02276, 0.48, 0.04355, 0.4716, 0.06197, 0.6576, 0.6584, 0.0002044, 0.644, 0.03434, 0.6216, 0.03547, 0.6032, 0.01511, 0.6556, 0.2368, 0.6584, 0.2993, 0.5104, 0.2058, 0.6044, 0.1331, 9.503e-05, 0.9034, 9.522e-05, 9.503e-05, 0.9999, 9.503e-05, 0.9999, 0.9034, 0.3942, 0.6859, 0.3941, 0.6857, 0.3942, 0.6857, 0.3942, 0.6857, 0.1957, 0.2135, 0.2128, 0.2141, 0.2188, 0.04818, 0.2019, 0.04754, 0.3973, 0.03721, 0.4206, 0.05849, 0.4121, 0.06788, 0.3888, 0.04661, 0.3084, 0.664, 0.3381, 0.6133, 0.3755, 0.6308, 0.3349, 0.6752, 0.5661, 0.5379, 0.5755, 0.5379, 0.5755, 0.5614, 0.5661, 0.5614, 0.4109, 0.6748, 0.412, 0.6749, 0.4107, 0.676, 0.4105, 0.6767, 0.3954, 0.6806, 0.3993, 0.6772, 0.4019, 0.6771, 0.4004, 0.6788, 0.5761, 0.5548, 0.5854, 0.5553, 0.5861, 0.597, 0.5768, 0.5972, 0.5856, 0.5516, 0.5854, 0.5553, 0.5761, 0.5548, 0.5763, 0.551, 0.2999, 0.7083, 0.3084, 0.664, 0.3349, 0.6752, 0.3153, 0.706, 0.05041, 0.7997, 0.03684, 0.6622, 0.06197, 0.6576, 0.08272, 0.7944, 0.5998, 0.3537, 0.5998, 0.3125, 0.6092, 0.3118, 0.6092, 0.3537, 0.2943, 0.05826, 0.387, 0.06217, 0.387, 0.05519, 0.2946, 0.05148, 0.06263, 0.8297, 0.1284, 0.8215, 0.1258, 0.8497, 0.06852, 0.866, 0.1736, 0.8726, 0.1099, 0.9305, 0.06852, 0.866, 0.1258, 0.8497, 0.8031, 0.4439, 0.2926, 0.4439, 0.2926, 8.96e-05, 0.8031, 8.96e-05, 0.1848, 0.8365, 0.1736, 0.8726, 0.1258, 0.8497, 0.1284, 0.8215, 0.4598, 0.9999, 6.78e-05, 0.9999, 6.78e-05, 6.78e-05, 0.4598, 6.78e-05, 0.8031, 0.9999, 0.2926, 0.9999, 0.2926, 0.4439, 0.8031, 0.4439, 0.2368, 0.9419, 0.1731, 0.9999, 0.1099, 0.9305, 0.1736, 0.8726, 0.3942, 0.686, 0.3939, 0.6857, 0.3941, 0.6857, 0.3942, 0.6859, 0.237, 0.6522, 0.237, 0.5747, 0.7868, 0.5747, 0.7868, 0.6522, 4.721e-05, 1.0, 4.721e-05, 4.729e-05, 0.2229, 4.721e-05, 0.2229, 1.0, 0.2303, 0.1222, 0.194, 0.7639, 0.1326, 0.7574, 0.1687, 0.1187, 0.09776, 0.1147, 0.1687, 0.1187, 0.1326, 0.7574, 0.06176, 0.7569, 0.2928, 0.2, 0.3868, 0.1951, 0.3892, 0.07628, 0.293, 0.07179, 0.3893, 0.6829, 0.3612, 0.6939, 0.3587, 0.6821, 0.3893, 0.6839, 0.3456, 0.6773, 0.3786, 0.6469, 0.3863, 0.661, 0.3587, 0.6821, 3.717e-05, 3.717e-05, 0.1382, 0.0001013, 0.1382, 1.0, 0.0008426, 0.9999, 0.3987, 0.6908, 0.3984, 0.6913, 0.398, 0.6902, 0.3985, 0.6901, 0.9999, 0.1531, 0.9999, 0.6911, 9.188e-05, 0.8444, 9.188e-05, 9.188e-05, 0.387, 0.06217, 0.3892, 0.07628, 0.6151, 0.03228, 0.6141, 0.0108, 0.3847, 0.2097, 0.3848, 0.2176, 0.6142, 0.27, 0.6144, 0.2577, 3.028e-05, 0.06268, 3.028e-05, 0.004232, 1.0, 3.028e-05, 1.0, 0.09174, 0.1412, 0.9913, 0.1022, 0.9915, 0.05038, 0.0004193, 0.1412, 3.757e-05, 0.01624, 2.115e-05, 0.04474, 0.005857, 0.04474, 1.0, 2.115e-05, 0.9908, 0.1818, 1.0, 0.06595, 0.9996, 4.263e-05, 4.263e-05, 0.1818, 0.0005577, 0.387, 0.05519, 0.387, 0.06217, 0.6141, 0.0108, 0.6137, 8.591e-05, 0.3988, 0.6902, 0.3987, 0.6908, 0.3985, 0.6901, 0.3986, 0.69, 0.3349, 0.6752, 0.3755, 0.6308, 0.3786, 0.6469, 0.3456, 0.6773, 0.3993, 0.6904, 0.3991, 0.6914, 0.3987, 0.6908, 0.3988, 0.6902, 0.5599, 0.9999, 7.481e-05, 0.4103, 0.1826, 7.481e-05, 0.5599, 0.168, 0.194, 0.7639, 0.1848, 0.8365, 0.1284, 0.8215, 0.1326, 0.7574, 0.06176, 0.7569, 0.1326, 0.7574, 0.1284, 0.8215, 0.06263, 0.8297, 0.293, 0.07179, 0.3892, 0.07628, 0.387, 0.06217, 0.2943, 0.05826, 0.5861, 0.5441, 0.5856, 0.5516, 0.5763, 0.551, 0.5768, 0.5435, 0.4311, 0.0002044, 0.4552, 0.02061, 0.4206, 0.05849, 0.3973, 0.03721, 0.3988, 0.691, 0.3988, 0.6909, 0.3988, 0.691, 0.3988, 0.6909, 0.3991, 0.6914, 0.3985, 0.6924, 0.3988, 0.6909, 0.3988, 0.691, 3.639e-05, 3.6e-05, 0.1297, 3.61e-05, 0.1297, 1.0, 3.6e-05, 1.0, 3.717e-05, 3.68e-05, 0.1355, 0.03928, 0.1355, 1.0, 3.68e-05, 1.0, 0.3868, 0.1951, 0.3847, 0.2097, 0.6144, 0.2577, 0.6151, 0.2351, 0.1022, 0.9915, 0.07014, 1.0, 3.757e-05, 0.01368, 0.05038, 0.0004193, 0.5661, 0.5614, 0.5755, 0.5614, 0.5755, 0.5657, 0.5661, 0.5657, 0.5998, 0.3125, 0.5995, 0.3082, 0.6089, 0.3075, 0.6092, 0.3118, 0.2935, 0.2217, 0.3848, 0.2176, 0.3847, 0.2097, 0.2932, 0.2139, 0.1042, 0.0001068, 0.1751, 0.004103, 0.1728, 0.04473, 0.1019, 0.04073, 0.2368, 0.007578, 0.2345, 0.0482, 0.1728, 0.04473, 0.1751, 0.004103, 0.2926, 0.9999, 8.96e-05, 0.9999, 8.96e-05, 0.4439, 0.2926, 0.4439, 3.667e-05, 3.667e-05, 0.1345, 3.667e-05, 0.1345, 1.0, 3.686e-05, 1.0, 0.3893, 0.6839, 0.3978, 0.6747, 0.3993, 0.6772, 0.3954, 0.6806, 0.3944, 0.686, 0.3942, 0.6859, 0.3942, 0.6857, 0.3944, 0.6858, 0.0001068, 0.7534, 0.03611, 0.1113, 0.09776, 0.1147, 0.06176, 0.7569, 0.3587, 0.6821, 0.3863, 0.661, 0.3978, 0.6747, 0.3893, 0.6839, 0.3985, 0.6924, 0.3945, 0.6863, 0.3944, 0.686, 0.3984, 0.6913, 0.3892, 0.07628, 0.3868, 0.1951, 0.6151, 0.2351, 0.6151, 0.03228, 0.04989, 4.282e-05, 0.1834, 0.001007, 0.1834, 0.9988, 4.282e-05, 1.0, 0.5661, 0.5657, 0.5755, 0.5657, 0.5755, 0.5831, 0.5661, 0.5827, 0.5995, 0.3082, 0.5989, 0.3004, 0.6083, 0.2997, 0.6089, 0.3075, 0.2932, 0.2139, 0.3847, 0.2097, 0.3868, 0.1951, 0.2928, 0.2, 0.1019, 0.04073, 0.1728, 0.04473, 0.1687, 0.1187, 0.09776, 0.1147, 0.2345, 0.0482, 0.2303, 0.1222, 0.1687, 0.1187, 0.1728, 0.04473, 7.558e-05, 0.5884, 0.5714, 7.558e-05, 0.5714, 0.8302, 0.1773, 0.9999, 0.3942, 0.6859, 0.3942, 0.6859, 0.3942, 0.6859, 0.3942, 0.6859, 3.747e-05, 3.747e-05, 0.1404, 3.747e-05, 0.1404, 1.0, 3.747e-05, 1.0, 0.3945, 0.6863, 0.3942, 0.686, 0.3942, 0.6859, 0.3942, 0.6859, 0.3112, 0.02256, 0.3887, 0.0001068, 0.3887, 0.5745, 0.3112, 0.5745, 0.2933, 0.1832, 0.2928, 0.2, 0.2192, 0.2034, 0.2181, 0.1865, 0.293, 0.07179, 0.2934, 0.08878, 0.2168, 0.08501, 0.2177, 0.06826, 0.2921, 0.1615, 0.2924, 0.1692, 0.2933, 0.1832, 0.2181, 0.1865, 0.2171, 0.1648, 0.2935, 0.1025, 0.2932, 0.1093, 0.2162, 0.1055, 0.2168, 0.08501, 0.2934, 0.08878, 0.2946, 0.05148, 0.2943, 0.05826, 0.293, 0.07179, 0.2177, 0.06826, 0.2188, 0.04818, 0.2932, 0.2139, 0.2935, 0.2217, 0.2198, 0.2252, 0.2192, 0.2034, 0.2928, 0.2, 0.08272, 0.7944, 0.06197, 0.6576, 0.1227, 0.6496, 0.1452, 0.7705, 0.1927, 0.7509, 0.1735, 0.6455, 0.1804, 0.6449, 0.1982, 0.7462, 0.1982, 0.7462, 0.1804, 0.6449, 0.2298, 0.6454, 0.2407, 0.7298, 0.2407, 0.7298, 0.2298, 0.6454, 0.2733, 0.6499, 0.2749, 0.7183, 0.2775, 0.7151, 0.2794, 0.651, 0.3084, 0.664, 0.2999, 0.7083, 0.06197, 0.6576, 0.04355, 0.4716, 0.1204, 0.5552, 0.1227, 0.6496, 0.1735, 0.6455, 0.1811, 0.5273, 0.1922, 0.5285, 0.1804, 0.6449, 0.1804, 0.6449, 0.1922, 0.5285, 0.2499, 0.5295, 0.2298, 0.6454, 0.2298, 0.6454, 0.2499, 0.5295, 0.2997, 0.5552, 0.2733, 0.6499, 0.2794, 0.651, 0.3087, 0.5666, 0.3381, 0.6133, 0.3084, 0.664, 0.2188, 0.04818, 0.2946, 0.05148, 0.387, 0.05519, 0.401, 0.05567, 0.3738, 0.01314, 0.3677, 0.01293, 0.342, 0.01205, 0.2788, 0.01002, 0.2203, 0.007883, 0.1869, 0.516, 0.197, 0.7394, 0.1275, 0.747, 0.1156, 0.5156, 0.3776, 0.7507, 0.3864, 0.7504, 0.3819, 0.7556, 0.3821, 0.7541, 0.02439, 0.7477, 0.0001062, 0.5186, 0.07341, 0.5161, 0.09175, 0.7363, 0.1993, 0.2842, 0.1869, 0.516, 0.1156, 0.5156, 0.1236, 0.2756, 0.2019, 0.04754, 0.2188, 0.04818, 0.2203, 0.007883, 0.2034, 0.007243, 0.2775, 0.7151, 0.2833, 0.7268, 0.2793, 0.7272, 0.2749, 0.7183, 0.2749, 0.7183, 0.2793, 0.7272, 0.2472, 0.7431, 0.2407, 0.7298, 0.2407, 0.7298, 0.2472, 0.7431, 0.2083, 0.7651, 0.1982, 0.7462, 0.1927, 0.7509, 0.2012, 0.7667, 0.1551, 0.7912, 0.1452, 0.7705, 0.3888, 0.04661, 0.4121, 0.06788, 0.3506, 0.1352, 0.3274, 0.114, 0.2728, 0.1738, 0.296, 0.195, 0.2909, 0.2006, 0.2677, 0.1794, 0.2677, 0.1794, 0.2909, 0.2006, 0.2392, 0.2572, 0.2161, 0.2361, 0.2161, 0.2361, 0.2392, 0.2572, 0.1876, 0.3138, 0.1645, 0.2927, 0.1589, 0.2989, 0.182, 0.32, 0.1279, 0.3792, 0.1048, 0.3582, 0.7813, 0.3817, 0.7226, 0.493, 0.8485, 0.4931, 0.8705, 0.4301, 0.6607, 0.3362, 0.5957, 0.4641, 0.711, 0.4918, 0.7581, 0.3712, 0.5794, 0.2731, 0.5044, 0.3846, 0.5957, 0.4641, 0.6607, 0.3362, 0.5561, 0.2593, 0.497, 0.3754, 0.5044, 0.3846, 0.5794, 0.2731, 0.1312, 0.7691, 0.0963, 0.7568, 0.09175, 0.7363, 0.1275, 0.747, 0.1275, 0.747, 0.09175, 0.7363, 0.07341, 0.5161, 0.1156, 0.5156, 0.1156, 0.5156, 0.07341, 0.5161, 0.08591, 0.2878, 0.1236, 0.2756, 0.1275, 0.2494, 0.09051, 0.2636, 0.1314, 0.01359, 0.1636, 0.0001062, 0.8511, 0.5168, 0.8485, 0.4931, 0.8392, 0.5068, 0.8344, 0.5059, 0.0001062, 0.5186, 0.01167, 0.28, 0.08591, 0.2878, 0.07341, 0.5161, 0.1996, 0.7598, 0.2385, 0.9865, 0.1706, 0.9983, 0.1312, 0.7691, 0.2025, 0.2587, 0.1993, 0.2842, 0.1236, 0.2756, 0.1275, 0.2494, 0.01532, 0.2527, 0.05629, 0.001256, 0.1314, 0.01359, 0.09051, 0.2636, 0.02833, 0.7693, 0.02439, 0.7477, 0.09175, 0.7363, 0.0963, 0.7568, 0.1222, 4.939e-05, 0.1222, 0.9877, 0.06398, 1.0, 0.06398, 4.945e-05, 0.6903, 0.1087, 0.6365, 0.2011, 0.7096, 0.2298, 0.7463, 0.1313, 0.7463, 0.1313, 0.7096, 0.2298, 0.7852, 0.2632, 0.8115, 0.1452, 0.811, 0.1364, 0.8061, 0.27, 0.8919, 0.2678, 0.8919, 0.1245, 0.3137, 0.7531, 0.3405, 0.7683, 0.333, 0.7712, 0.3138, 0.7599, 0.6607, 0.3362, 0.7581, 0.3712, 0.7402, 0.3523, 0.6641, 0.326, 0.7852, 0.2632, 0.7096, 0.2298, 0.7064, 0.2372, 0.7677, 0.2691, 0.8061, 0.27, 0.7813, 0.3817, 0.8705, 0.4301, 0.8919, 0.2678, 0.644, 0.2063, 0.5945, 0.2802, 0.6641, 0.326, 0.7064, 0.2372, 0.7064, 0.2372, 0.6641, 0.326, 0.7402, 0.3523, 0.7677, 0.2691, 0.2909, 0.8393, 0.2545, 0.8134, 0.2601, 0.8102, 0.2934, 0.8343, 0.6365, 0.2011, 0.5794, 0.2731, 0.5945, 0.2802, 0.644, 0.2063, 0.7096, 0.2298, 0.6365, 0.2011, 0.644, 0.2063, 0.7064, 0.2372, 0.3342, 0.7762, 0.3175, 0.8095, 0.3146, 0.8083, 0.3307, 0.7814, 0.5797, 0.1227, 0.4751, 0.2075, 0.5561, 0.2593, 0.6203, 0.1848, 0.6654, 0.06304, 0.5797, 0.1227, 0.6203, 0.1848, 0.6965, 0.1114, 0.07264, 0.9999, 0.02833, 0.7693, 0.0963, 0.7568, 0.1409, 0.9868, 0.197, 0.7394, 0.1996, 0.7598, 0.1312, 0.7691, 0.1275, 0.747, 0.1706, 0.9983, 0.1409, 0.9868, 0.0963, 0.7568, 0.1312, 0.7691, 0.4751, 0.2075, 0.4253, 0.2641, 0.497, 0.3754, 0.5561, 0.2593, 0.3274, 0.114, 0.3506, 0.1352, 0.296, 0.195, 0.2728, 0.1738, 0.2999, 0.7083, 0.3028, 0.7152, 0.2833, 0.7268, 0.2775, 0.7151, 0.2733, 0.6499, 0.2997, 0.5552, 0.3087, 0.5666, 0.2794, 0.651, 0.2749, 0.7183, 0.2733, 0.6499, 0.2794, 0.651, 0.2775, 0.7151, 7.23e-05, 0.9999, 7.255e-05, 0.00925, 0.5228, 7.23e-05, 0.5228, 0.9908, 2.621e-05, 1.0, 2.526e-05, 2.526e-05, 0.06386, 0.01343, 0.06386, 1.0, 0.01167, 0.28, 0.01532, 0.2527, 0.09051, 0.2636, 0.08591, 0.2878, 0.2385, 0.01097, 0.2025, 0.2587, 0.1275, 0.2494, 0.1636, 0.0001062, 0.1236, 0.2756, 0.08591, 0.2878, 0.09051, 0.2636, 0.1275, 0.2494, 0.7581, 0.3712, 0.711, 0.4918, 0.7226, 0.493, 0.7813, 0.3817, 0.1645, 0.2927, 0.1876, 0.3138, 0.182, 0.32, 0.1589, 0.2989, 0.1982, 0.7462, 0.2083, 0.7651, 0.2012, 0.7667, 0.1927, 0.7509, 0.1227, 0.6496, 0.1204, 0.5552, 0.1811, 0.5273, 0.1735, 0.6455, 0.1452, 0.7705, 0.1227, 0.6496, 0.1735, 0.6455, 0.1927, 0.7509, 0.6237, 0.2053, 0.5796, 0.2584, 0.5728, 0.2523, 0.6161, 0.1995, 0.6365, 0.2011, 0.6203, 0.1848, 0.6237, 0.2053, 0.6161, 0.1995, 0.5561, 0.2593, 0.5794, 0.2731, 0.5728, 0.2523, 0.5796, 0.2584, 0.2387, 0.5925, 0.2387, 0.2325, 0.4403, 0.2279, 0.4403, 0.5879, 0.3032, 0.1894, 0.6405, 0.2036, 0.6394, 0.2277, 0.2889, 0.2087, 0.2597, 0.006792, 0.6405, 0.0001062, 0.6405, 0.2036, 0.3032, 0.1894, 0.2387, 0.02156, 0.2597, 0.006792, 0.3032, 0.1894, 0.2889, 0.2087, 0.7581, 0.3712, 0.7813, 0.3817, 0.7609, 0.3565, 0.7683, 0.3562, 0.2276, 0.3003, 0.1957, 0.3003, 0.1957, 0.2702, 0.2276, 0.2702, 0.4269, 0.671, 0.4267, 0.668, 0.4245, 0.6698, 0.4238, 0.6715, 0.4269, 0.6703, 0.4268, 0.665, 0.4233, 0.6682, 0.4236, 0.6705, 0.4144, 0.6742, 0.4137, 0.6734, 0.4233, 0.6682, 0.4238, 0.6715, 0.4109, 0.6748, 0.4092, 0.6752, 0.4137, 0.6734, 0.4144, 0.6742, 0.6175, 0.1562, 0.1813, 0.1516, 0.1821, 0.0009206, 0.6189, 0.009964, 0.4238, 0.6715, 0.4245, 0.6698, 0.4129, 0.6744, 0.4144, 0.6742, 0.4236, 0.6705, 0.4233, 0.6682, 0.4137, 0.6734, 0.415, 0.6745, -0.3575, 1.547, -0.3575, -0.545, -0.2513, -0.545, -0.2513, 1.547, 0.2276, 0.3539, 0.1957, 0.3436, 0.1957, 0.3391, 0.2276, 0.3494, 0.421, 0.6719, 0.4109, 0.6756, 0.412, 0.676, 0.4207, 0.6728, 0.2276, 0.3494, 0.1957, 0.3391, 0.1957, 0.3044, 0.2276, 0.3044, 0.4207, 0.6728, 0.412, 0.676, 0.4117, 0.6741, 0.4199, 0.6707, 0.4116, 0.675, 0.4207, 0.671, 0.4199, 0.6707, 0.4117, 0.6741, 0.4109, 0.6756, 0.4116, 0.675, 0.4117, 0.6741, 0.412, 0.676, 0.4207, 0.671, 0.421, 0.6719, 0.4207, 0.6728, 0.4199, 0.6707, 0.2276, 0.4739, 0.1957, 0.4454, 0.1957, 0.3436, 0.2276, 0.3539, 0.6188, 0.9947, 0.183, 0.9997, 0.1773, 0.4112, 0.6177, 0.4077, 0.183, 0.9997, 0.1621, 0.9999, 0.1563, 0.4113, 0.1773, 0.4112, -0.2513, -0.545, -0.2513, -0.6462, 0.8125, -0.6462, 0.8125, -0.545, -0.3575, -0.545, -0.3575, -0.6462, -0.2513, -0.6462, -0.2513, -0.545, 0.4105, 0.6767, 0.4004, 0.6788, 0.4019, 0.6771, 0.4092, 0.6752, 0.4109, 0.6748, 0.1813, 0.1516, 0.1594, 0.1518, 0.1606, 0.0007597, 0.1821, 0.0009206, 0.4144, 0.6742, 0.4129, 0.6744, 0.412, 0.6749, 0.4109, 0.6748, 0.415, 0.6745, 0.4137, 0.6734, 0.4092, 0.6752, 0.4126, 0.6747, 0.8125, -0.545, 0.8125, -0.6462, 0.9108, -0.6462, 0.9108, -0.545, 0.8125, 1.547, 0.8125, -0.545, 0.9108, -0.545, 0.9108, 1.547, 0.2276, 0.3044, 0.1957, 0.3044, 0.1957, 0.3003, 0.2276, 0.3003, 0.4492, 0.663, 0.4552, 0.6579, 0.4268, 0.665, 0.4269, 0.6703, 0.4439, 0.6675, 0.4417, 0.6636, 0.4267, 0.668, 0.4269, 0.671, 9.59e-05, 0.03718, 0.9999, 9.561e-05, 0.9999, 0.9144, 9.561e-05, 0.9144, 0.4238, 0.6715, 0.4233, 0.6682, 0.4268, 0.665, 0.4269, 0.671, -0.3575, 1.547, 0.9108, 1.549, 0.9108, 1.646, -0.3575, 1.646, 0.6175, 0.1562, 0.6189, 0.009964, 0.6388, 0.0102, 0.6371, 0.1563, 0.6388, 0.9946, 0.6188, 0.9947, 0.6177, 0.4077, 0.6377, 0.4077, 0.4241, 0.4588, 0.5489, 0.566, 0.504, 0.6673, 0.3468, 0.5732, 0.7073, 0.5894, 0.5489, 0.566, 0.504, 0.6673, 0.6753, 0.7099, 0.4241, 0.4588, 0.4195, 0.4445, 0.3232, 0.5573, 0.3468, 0.5732, 0.4006, 0.2764, 0.4195, 0.4445, 0.3232, 0.5573, 0.2094, 0.4213, 0.7073, 0.5894, 0.7228, 0.5855, 0.7012, 0.7128, 0.6753, 0.7099, 0.8511, 0.5168, 0.7228, 0.5855, 0.7012, 0.7128, 0.8465, 0.7185, 0.9999, 0.7058, 0.8511, 0.5168, 0.8465, 0.7185, 0.4242, 0.07761, 0.4008, 0.06271, 0.401, 0.05567, 0.3738, 0.01314, 0.4287, 0.015, 0.5799, 0.4256, 0.5993, 0.4032, 0.5993, 0.4267, 0.5964, 0.4299, 0.5728, 0.4195, 0.5661, 0.4033, 0.5689, 0.4001, 0.5922, 0.3971, 0.5728, 0.4195, 0.5922, 0.3971, 0.5993, 0.4032, 0.5799, 0.4256, 0.5441, 0.7916, 0.5643, 0.7923, 0.564, 0.8021, 0.5438, 0.8017, 0.6544, 0.7939, 0.6317, 0.7939, 0.6316, 0.8042, 0.6544, 0.8042, 0.6093, 0.7933, 0.5871, 0.7931, 0.587, 0.8026, 0.609, 0.8036, 0.5661, 0.7924, 0.5643, 0.7923, 0.564, 0.8021, 0.5659, 0.8021, 0.6093, 0.7933, 0.6114, 0.7934, 0.6112, 0.8036, 0.609, 0.8036, 0.6317, 0.7939, 0.6114, 0.7934, 0.6112, 0.8036, 0.6316, 0.8042, 0.5661, 0.7924, 0.5871, 0.7931, 0.587, 0.8026, 0.5659, 0.8021, 0.6316, 0.8042, 0.6544, 0.8059, 0.6313, 0.836, 0.6108, 0.8229, 0.6087, 0.8215, 0.5865, 0.8168, 0.5641, 0.8195, 0.5621, 0.8205, 0.5409, 0.8309, 0.5438, 0.8017, 0.564, 0.8021, 0.5659, 0.8021, 0.587, 0.8026, 0.609, 0.8036, 0.6112, 0.8036, 0.5438, 0.8017, 0.5409, 0.8309, 0.5205, 0.8139, 0.5168, 0.8136, 0.5104, 0.8001, 0.5438, 0.8017, 0.5104, 0.8001, 0.5106, 0.7909, 0.5441, 0.7916, 0.5511, 0.4909, 0.5572, 0.4213, 0.5467, 0.4266, 0.5488, 0.4933, 0.2432, 0.8609, 0.5779, 0.8609, 0.5779, 0.9999, 0.2432, 0.9999, 0.1813, 0.8609, 0.2432, 0.8609, 0.2432, 0.9999, 0.1813, 0.9999, 0.5531, 0.4962, 0.5511, 0.4909, 0.5488, 0.4933, 0.5502, 0.4978, 0.5975, 0.9395, 0.5119, 0.9395, 0.5119, 0.06695, 0.5975, 0.06695, 0.5567, 0.5028, 0.5522, 0.4453, 0.5569, 0.4669, 0.54, 0.4969, 0.5136, 0.5159, 0.5279, 0.5265, 0.5272, 0.5269, 0.5104, 0.5149, 0.5135, 0.6779, 0.5207, 0.6565, 0.5225, 0.6374, 0.5135, 0.6487, 0.5207, 0.6565, 0.5136, 0.5159, 0.5104, 0.5149, 0.5225, 0.6374, 0.6129, 0.1824, 0.8341, 0.1824, 0.8341, 0.8126, 0.6129, 0.8126, 0.6129, 0.1387, 0.8341, 0.1387, 0.8341, 0.1824, 0.6129, 0.1824, 0.5119, 0.9999, 0.04845, 0.9999, 0.04845, 0.9395, 0.5119, 0.9395, 0.5975, 0.9999, 0.5119, 0.9999, 0.5119, 0.9395, 0.5975, 0.9395, 0.5104, 0.5149, 0.5272, 0.5269, 0.5603, 0.4133, 0.5475, 0.4091, 0.5135, 0.6487, 0.5225, 0.6374, 0.5657, 0.5279, 0.5524, 0.5184, 0.5225, 0.6374, 0.5104, 0.5149, 0.5475, 0.4091, 0.5657, 0.5279, 0.54, 0.4969, 0.5569, 0.4669, 0.5462, 0.56, 0.5291, 0.5953, 0.5522, 0.4453, 0.5298, 0.5515, 0.5462, 0.56, 0.5569, 0.4669, 0.5298, 0.5515, 0.5339, 0.6196, 0.5291, 0.5953, 0.5462, 0.56, 0.5339, 0.6196, 0.5567, 0.5028, 0.54, 0.4969, 0.5291, 0.5953, 0.04845, 0.9999, 7.747e-05, 0.9999, 7.728e-05, 0.9395, 0.04845, 0.9395, 0.04845, 0.9395, 7.728e-05, 0.9395, 7.766e-05, 0.06695, 0.04845, 0.06695, 0.5572, 0.4213, 0.5584, 0.4047, 0.5482, 0.4156, 0.5467, 0.4266, 0.5779, 0.8609, 0.6129, 0.8609, 0.6129, 0.9999, 0.5779, 0.9999, 0.5779, 9.131e-05, 0.6129, 9.131e-05, 0.6129, 0.1387, 0.5779, 0.1387, 0.1813, 9.152e-05, 0.2432, 9.159e-05, 0.2432, 0.1387, 0.1813, 0.1387, 0.2432, 9.159e-05, 0.5779, 9.131e-05, 0.5779, 0.1387, 0.2432, 0.1387, 0.6129, 9.131e-05, 0.8341, 9.131e-05, 0.8341, 0.1387, 0.6129, 0.1387, 0.5475, 0.4091, 0.5603, 0.4133, 0.5597, 0.3972, 0.5519, 0.3829, 0.5524, 0.5184, 0.5657, 0.5279, 0.5641, 0.5241, 0.5528, 0.5167, 0.5657, 0.5279, 0.5475, 0.4091, 0.5519, 0.3829, 0.5641, 0.5241, 9.144e-05, 9.131e-05, 0.1813, 9.152e-05, 0.1813, 0.1387, 9.14e-05, 0.1387, 9.14e-05, 0.1387, 0.1813, 0.1387, 0.1813, 0.1824, 9.138e-05, 0.1824, 9.138e-05, 0.1824, 0.1813, 0.1824, 0.1813, 0.8126, 9.138e-05, 0.8126, 0.5589, 0.5118, 0.5531, 0.4962, 0.5502, 0.4978, 0.5541, 0.5112, 9.137e-05, 0.8609, 0.1813, 0.8609, 0.1813, 0.9999, 9.131e-05, 0.9999, 9.138e-05, 0.8126, 0.1813, 0.8126, 0.1813, 0.8609, 9.137e-05, 0.8609, 0.04845, 0.06695, 7.766e-05, 0.06695, 7.776e-05, 7.728e-05, 0.04845, 7.728e-05, 0.5155, 0.7115, 0.523, 0.5188, 0.5136, 0.5159, 0.5207, 0.6565, 0.5136, 0.7619, 0.5155, 0.7115, 0.5207, 0.6565, 0.5135, 0.6779, 0.523, 0.5188, 0.53, 0.5254, 0.5279, 0.5265, 0.5136, 0.5159, 0.5975, 0.06695, 0.5119, 0.06695, 0.5119, 7.766e-05, 0.5975, 7.766e-05, 0.5119, 0.06695, 0.04845, 0.06695, 0.04845, 7.728e-05, 0.5119, 7.766e-05, 0.6129, 0.8126, 0.8341, 0.8126, 0.8341, 0.8609, 0.6129, 0.8609, 0.2177, 0.06826, 0.293, 0.07179, 0.293, 0.07179, 0.2177, 0.06826, 0.0, 0.0, 0.0, 0.0, 0.0, 0.0, 0.0, 0.0, 2.936e-05, 1.0, 2.794e-05, 0.0001277, 0.0781, 2.794e-05, 0.0781, 0.9999, 0.2928, 0.2, 0.2192, 0.2034, 0.2192, 0.2034, 0.2928, 0.2, 0.3612, 0.6939, 0.3893, 0.6829, 0.3893, 0.6829, 0.3612, 0.6939, 0.375, 0.0, 0.625, 0.0, 0.625, 0.25, 0.375, 0.25, 0.375, 0.25, 0.625, 0.25, 0.625, 0.5, 0.375, 0.5, 0.375, 0.5, 0.625, 0.5, 0.625, 0.75, 0.375, 0.75, 0.375, 0.75, 0.625, 0.75, 0.625, 1.0, 0.375, 1.0, 0.125, 0.5, 0.375, 0.5, 0.375, 0.75, 0.125, 0.75, 0.625, 0.5, 0.875, 0.5, 0.875, 0.75, 0.625, 0.75, 0.375, 0.0, 0.625, 0.0, 0.625, 0.25, 0.375, 0.25, 0.375, 0.25, 0.625, 0.25, 0.625, 0.5, 0.375, 0.5, 0.375, 0.5, 0.625, 0.5, 0.625, 0.75, 0.375, 0.75, 0.375, 0.75, 0.625, 0.75, 0.625, 1.0, 0.375, 1.0, 0.125, 0.5, 0.375, 0.5, 0.375, 0.75, 0.125, 0.75, 0.625, 0.5, 0.875, 0.5, 0.875, 0.75, 0.625, 0.75, 0.375, 0.0, 0.625, 0.0, 0.625, 0.25, 0.375, 0.25, 0.375, 0.25, 0.625, 0.25, 0.625, 0.5, 0.375, 0.5, 0.375, 0.5, 0.625, 0.5, 0.625, 0.75, 0.375, 0.75, 0.375, 0.75, 0.625, 0.75, 0.625, 1.0, 0.375, 1.0, 0.125, 0.5, 0.375, 0.5, 0.375, 0.75, 0.125, 0.75, 0.625, 0.5, 0.875, 0.5, 0.875, 0.75, 0.625, 0.75, 0.375, 0.0, 0.625, 0.0, 0.625, 0.25, 0.375, 0.25, 0.375, 0.25, 0.625, 0.25, 0.625, 0.5, 0.375, 0.5, 0.375, 0.5, 0.625, 0.5, 0.625, 0.75, 0.375, 0.75, 0.375, 0.75, 0.625, 0.75, 0.625, 1.0, 0.375, 1.0, 0.125, 0.5, 0.375, 0.5, 0.375, 0.75, 0.125, 0.75, 0.625, 0.5, 0.875, 0.5, 0.875, 0.75, 0.625, 0.75])
me_cube_001.materials.append(mat_material)
me_cube_001.materials.append(mat_material_001)
me_cube_001.materials.append(mat_material_002)
me_cube_001.materials.append(mat_material_003)
me_cube_001.use_remesh_fix_poles = True
me_cube_001.use_remesh_preserve_attributes = False
me_cube_001.use_mirror_vertex_groups = False
me_cube_001.update()
me_plane = bpy.data.meshes.new('Plane')
me_plane.from_pydata([(-1.395, -1.441, -0.002962), (1.377, -1.445, -0.0006769), (-1.399, 1.306, -0.002505), (1.382, 1.3, 0.0), (-1.396, -0.6464, -0.00283), (1.379, -0.6512, -0.0004812), (2.235, 1.3, 0.0), (-0.5432, -0.6464, -0.00283), (2.231, -0.6512, -0.0004812)], [], [(4, 5, 3, 2), (0, 1, 5, 4), (4, 5, 8, 7), (3, 5, 8, 6)])
_uv = me_plane.uv_layers.new(name='UVMap')
_uv.uv.foreach_set('vector', [0.0, 0.2891, 1.0, 0.2891, 1.0, 1.0, 0.0, 1.0, 0.0, 0.0, 1.0, 0.0, 1.0, 0.2891, 0.0, 0.2891, 0.0, 0.2891, 1.0, 0.2891, 1.0, 0.2891, 0.0, 0.2891, 1.0, 1.0, 1.0, 0.2891, 1.0, 0.2891, 1.0, 1.0])
me_plane.use_remesh_fix_poles = True
me_plane.use_remesh_preserve_attributes = False
me_plane.use_mirror_vertex_groups = False
me_plane.update()
me_plane_001 = bpy.data.meshes.new('Plane.001')
me_plane_001.from_pydata([(2.668, -13.29, 3.334), (3.09, -13.31, 2.912), (2.668, -12.54, 3.334), (3.09, -12.56, 2.912), (2.292, -13.29, 3.625), (2.292, -12.54, 3.625), (1.8, -13.29, 3.901), (1.8, -12.54, 3.901), (1.294, -13.29, 4.078), (1.294, -12.54, 4.078), (0.6573, -13.29, 4.229), (0.6573, -12.54, 4.229), (2.646, -13.25, 5.266), (3.055, -13.28, 5.147), (2.297, -13.21, 5.305), (1.793, -13.24, 5.353), (1.212, -13.29, 5.367), (0.6212, -13.3, 5.379), (2.668, -12.54, 5.15), (3.09, -12.56, 5.123), (2.292, -12.54, 5.161), (1.8, -12.54, 5.131), (1.212, -12.54, 5.16), (0.6091, -12.54, 5.133), (-2.668, -13.29, 3.334), (-3.09, -13.31, 2.912), (-2.668, -12.54, 3.334), (-3.09, -12.56, 2.912), (-2.292, -13.29, 3.625), (-2.292, -12.54, 3.625), (-1.8, -13.29, 3.901), (-1.8, -12.54, 3.901), (-1.294, -13.29, 4.078), (-1.294, -12.54, 4.078), (-0.6573, -13.29, 4.229), (-0.6573, -12.54, 4.229), (0.0, -13.29, 4.267), (0.0, -12.54, 4.267), (-2.646, -13.25, 5.266), (-3.055, -13.28, 5.147), (-2.297, -13.21, 5.305), (-1.793, -13.24, 5.353), (-1.212, -13.29, 5.367), (-0.6212, -13.3, 5.379), (0.0, -13.3, 5.415), (-2.668, -12.54, 5.15), (-3.09, -12.56, 5.123), (-2.292, -12.54, 5.161), (-1.8, -12.54, 5.131), (-1.212, -12.54, 5.16), (-0.6091, -12.54, 5.133), (0.0, -12.54, 5.133)], [], [(0, 1, 3, 2), (0, 2, 5, 4), (4, 5, 7, 6), (6, 7, 9, 8), (8, 9, 11, 10), (10, 11, 37, 36), (0, 4, 14, 12), (8, 10, 17, 16), (4, 6, 15, 14), (10, 36, 44, 17), (1, 0, 12, 13), (6, 8, 16, 15), (37, 11, 23, 51), (9, 7, 21, 22), (5, 2, 18, 20), (11, 9, 22, 23), (2, 3, 19, 18), (7, 5, 20, 21), (24, 26, 27, 25), (24, 28, 29, 26), (28, 30, 31, 29), (30, 32, 33, 31), (32, 34, 35, 33), (34, 36, 37, 35), (24, 38, 40, 28), (32, 42, 43, 34), (28, 40, 41, 30), (34, 43, 44, 36), (25, 39, 38, 24), (30, 41, 42, 32), (37, 51, 50, 35), (33, 49, 48, 31), (29, 47, 45, 26), (35, 50, 49, 33), (26, 45, 46, 27), (31, 48, 47, 29)])
_uv = me_plane_001.uv_layers.new(name='UVMap')
_uv.uv.foreach_set('vector', [0.3238, 0.9252, 0.3091, 0.9999, 0.2275, 0.9904, 0.2236, 0.918, 0.3238, 0.9252, 0.2236, 0.918, 0.2234, 0.8532, 0.3334, 0.859, 0.3334, 0.859, 0.2234, 0.8532, 0.2269, 0.7704, 0.34, 0.7749, 0.34, 0.7749, 0.2269, 0.7704, 0.2321, 0.6908, 0.3426, 0.6947, 0.3426, 0.6947, 0.2321, 0.6908, 0.236, 0.5949, 0.3457, 0.5971, 0.3457, 0.5971, 0.236, 0.5949, 0.238, 0.5, 0.3445, 0.5, 0.3238, 0.9252, 0.3334, 0.859, 0.542, 0.763, 0.5564, 0.8051, 0.3426, 0.6947, 0.3457, 0.5971, 0.4964, 0.5728, 0.5066, 0.6399, 0.3334, 0.859, 0.34, 0.7749, 0.5248, 0.7052, 0.542, 0.763, 0.3457, 0.5971, 0.3445, 0.5, 0.4976, 0.5, 0.4964, 0.5728, 0.3091, 0.9999, 0.3238, 0.9252, 0.5564, 0.8051, 0.5665, 0.8583, 0.34, 0.7749, 0.3426, 0.6947, 0.5066, 0.6399, 0.5248, 0.7052, 0.238, 0.5, 0.236, 0.5949, 0.1211, 0.5695, 0.125, 0.5, 0.2321, 0.6908, 0.2269, 0.7704, 0.08088, 0.6964, 0.1028, 0.6341, 0.2234, 0.8532, 0.2236, 0.918, 0.02704, 0.7835, 0.05052, 0.7445, 0.236, 0.5949, 0.2321, 0.6908, 0.1028, 0.6341, 0.1211, 0.5695, 0.2236, 0.918, 0.2275, 0.9904, 7.526e-05, 0.8283, 0.02704, 0.7835, 0.2269, 0.7704, 0.2234, 0.8532, 0.05052, 0.7445, 0.08088, 0.6964, 0.3238, 0.07475, 0.2236, 0.08195, 0.2275, 0.009579, 0.3091, 7.526e-05, 0.3238, 0.07475, 0.3334, 0.141, 0.2234, 0.1468, 0.2236, 0.08195, 0.3334, 0.141, 0.34, 0.2251, 0.2269, 0.2296, 0.2234, 0.1468, 0.34, 0.2251, 0.3426, 0.3053, 0.2321, 0.3092, 0.2269, 0.2296, 0.3426, 0.3053, 0.3457, 0.4029, 0.236, 0.4051, 0.2321, 0.3092, 0.3457, 0.4029, 0.3445, 0.5, 0.238, 0.5, 0.236, 0.4051, 0.3238, 0.07475, 0.5564, 0.1949, 0.542, 0.237, 0.3334, 0.141, 0.3426, 0.3053, 0.5066, 0.3601, 0.4964, 0.4272, 0.3457, 0.4029, 0.3334, 0.141, 0.542, 0.237, 0.5248, 0.2948, 0.34, 0.2251, 0.3457, 0.4029, 0.4964, 0.4272, 0.4976, 0.5, 0.3445, 0.5, 0.3091, 7.526e-05, 0.5665, 0.1417, 0.5564, 0.1949, 0.3238, 0.07475, 0.34, 0.2251, 0.5248, 0.2948, 0.5066, 0.3601, 0.3426, 0.3053, 0.238, 0.5, 0.125, 0.5, 0.1211, 0.4305, 0.236, 0.4051, 0.2321, 0.3092, 0.1028, 0.3659, 0.08088, 0.3036, 0.2269, 0.2296, 0.2234, 0.1468, 0.05052, 0.2555, 0.02704, 0.2165, 0.2236, 0.08195, 0.236, 0.4051, 0.1211, 0.4305, 0.1028, 0.3659, 0.2321, 0.3092, 0.2236, 0.08195, 0.02704, 0.2165, 7.556e-05, 0.1717, 0.2275, 0.009579, 0.2269, 0.2296, 0.08088, 0.3036, 0.05052, 0.2555, 0.2234, 0.1468])
me_plane_001.materials.append(mat_material_002)
me_plane_001.use_remesh_fix_poles = True
me_plane_001.use_remesh_preserve_attributes = False
me_plane_001.use_mirror_vertex_groups = False
me_plane_001.update()
me_plane_003 = bpy.data.meshes.new('Plane.003')
me_plane_003.from_pydata([(-5.046, -0.1671, 3.1), (-4.625, -0.1855, 2.678), (-5.046, 0.5779, 3.1), (-4.625, 0.5594, 2.678), (-5.422, -0.1671, 3.39), (-5.422, 0.5779, 3.39), (-5.914, -0.1669, 3.667), (-5.914, 0.5781, 3.667), (-6.42, -0.1656, 3.843), (-6.42, 0.5794, 3.843), (-7.057, -0.1656, 3.994), (-7.057, 0.5794, 3.994), (-5.053, -0.1575, 5.217), (-4.636, -0.1952, 5.182), (-5.417, -0.09199, 5.07), (-5.922, -0.1187, 5.119), (-6.502, -0.166, 5.132), (-7.093, -0.1838, 5.145), (-5.031, 0.5546, 5.101), (-4.602, 0.5258, 5.157), (-5.422, 0.5779, 5.223), (-5.914, 0.5781, 5.193), (-6.502, 0.5789, 5.222), (-7.105, 0.5789, 5.195), (-10.38, -0.1671, 3.1), (-10.8, -0.1855, 2.678), (-10.38, 0.5779, 3.1), (-10.8, 0.5594, 2.678), (-10.01, -0.1671, 3.39), (-10.01, 0.5779, 3.39), (-9.514, -0.1669, 3.667), (-9.514, 0.5781, 3.667), (-9.008, -0.1656, 3.843), (-9.008, 0.5794, 3.843), (-8.372, -0.1656, 3.994), (-8.372, 0.5794, 3.994), (-7.714, -0.166, 4.032), (-7.714, 0.5789, 4.032), (-10.39, -0.1495, 5.298), (-10.85, -0.1873, 5.196), (-10.03, -0.1048, 5.371), (-9.532, -0.1296, 5.304), (-8.947, -0.1762, 5.328), (-8.335, -0.1838, 5.145), (-7.714, -0.1775, 5.18), (-10.42, 0.5627, 5.182), (-10.88, 0.5337, 5.172), (-10.02, 0.5651, 5.227), (-9.539, 0.5672, 5.082), (-8.947, 0.5688, 5.121), (-8.323, 0.5789, 5.195), (-7.714, 0.5789, 5.195)], [], [(0, 1, 3, 2), (0, 2, 5, 4), (4, 5, 7, 6), (6, 7, 9, 8), (8, 9, 11, 10), (10, 11, 37, 36), (0, 4, 14, 12), (8, 10, 17, 16), (4, 6, 15, 14), (10, 36, 44, 17), (1, 0, 12, 13), (6, 8, 16, 15), (37, 11, 23, 51), (9, 7, 21, 22), (5, 2, 18, 20), (11, 9, 22, 23), (2, 3, 19, 18), (7, 5, 20, 21), (24, 26, 27, 25), (24, 28, 29, 26), (28, 30, 31, 29), (30, 32, 33, 31), (32, 34, 35, 33), (34, 36, 37, 35), (24, 38, 40, 28), (32, 42, 43, 34), (28, 40, 41, 30), (34, 43, 44, 36), (25, 39, 38, 24), (30, 41, 42, 32), (37, 51, 50, 35), (33, 49, 48, 31), (29, 47, 45, 26), (35, 50, 49, 33), (26, 45, 46, 27), (31, 48, 47, 29)])
_uv = me_plane_003.uv_layers.new(name='UVMap')
_uv.uv.foreach_set('vector', [0.3717, 0.9261, 0.3615, 0.9999, 0.282, 0.996, 0.2725, 0.9253, 0.3717, 0.9261, 0.2725, 0.9253, 0.2678, 0.861, 0.3775, 0.8603, 0.3775, 0.8603, 0.2678, 0.861, 0.2656, 0.7778, 0.3796, 0.7762, 0.3796, 0.7762, 0.2656, 0.7778, 0.2664, 0.6969, 0.3785, 0.6959, 0.3785, 0.6959, 0.2664, 0.6969, 0.2668, 0.5982, 0.3784, 0.5978, 0.3784, 0.5978, 0.2668, 0.5982, 0.2674, 0.5003, 0.376, 0.4998, 0.3717, 0.9261, 0.3775, 0.8603, 0.5788, 0.7545, 0.6167, 0.7863, 0.3785, 0.6959, 0.3784, 0.5978, 0.5276, 0.5713, 0.5389, 0.6361, 0.3775, 0.8603, 0.3796, 0.7762, 0.5592, 0.6989, 0.5788, 0.7545, 0.3784, 0.5978, 0.376, 0.4998, 0.5288, 0.5006, 0.5276, 0.5713, 0.3615, 0.9999, 0.3717, 0.9261, 0.6167, 0.7863, 0.6389, 0.8338, 0.3796, 0.7762, 0.3785, 0.6959, 0.5389, 0.6361, 0.5592, 0.6989, 0.2674, 0.5003, 0.2668, 0.5982, 0.111, 0.5693, 0.1142, 0.5003, 0.2664, 0.6969, 0.2656, 0.7778, 0.07659, 0.6984, 0.09492, 0.6345, 0.2678, 0.861, 0.2725, 0.9253, 0.04119, 0.7983, 0.04994, 0.7492, 0.2668, 0.5982, 0.2664, 0.6969, 0.09492, 0.6345, 0.111, 0.5693, 0.2725, 0.9253, 0.282, 0.996, 0.008852, 0.8414, 0.04119, 0.7983, 0.2656, 0.7778, 0.2678, 0.861, 0.04994, 0.7492, 0.07659, 0.6984, 0.3613, 0.07317, 0.263, 0.07751, 0.2697, 0.007112, 0.3482, 7.992e-05, 0.3613, 0.07317, 0.3695, 0.1384, 0.2604, 0.1412, 0.263, 0.07751, 0.3695, 0.1384, 0.3747, 0.2219, 0.2607, 0.2236, 0.2604, 0.1412, 0.3747, 0.2219, 0.3759, 0.3027, 0.2637, 0.3043, 0.2607, 0.2236, 0.3759, 0.3027, 0.3777, 0.4012, 0.2659, 0.4027, 0.2637, 0.3043, 0.3777, 0.4012, 0.376, 0.4998, 0.2674, 0.5003, 0.2659, 0.4027, 0.3613, 0.07317, 0.6244, 0.2043, 0.613, 0.2493, 0.3695, 0.1384, 0.3759, 0.3027, 0.5639, 0.3657, 0.5287, 0.4296, 0.3777, 0.4012, 0.3695, 0.1384, 0.613, 0.2493, 0.5824, 0.3007, 0.3747, 0.2219, 0.3777, 0.4012, 0.5287, 0.4296, 0.5288, 0.5006, 0.376, 0.4998, 0.3482, 7.992e-05, 0.6389, 0.1479, 0.6244, 0.2043, 0.3613, 0.07317, 0.3747, 0.2219, 0.5824, 0.3007, 0.5639, 0.3657, 0.3759, 0.3027, 0.2674, 0.5003, 0.1142, 0.5003, 0.1112, 0.4316, 0.2659, 0.4027, 0.2637, 0.3043, 0.106, 0.3633, 0.08729, 0.2999, 0.2607, 0.2236, 0.2604, 0.1412, 0.04701, 0.2569, 0.02864, 0.2133, 0.263, 0.07751, 0.2659, 0.4027, 0.1112, 0.4316, 0.106, 0.3633, 0.2637, 0.3043, 0.263, 0.07751, 0.02864, 0.2133, 7.992e-05, 0.164, 0.2697, 0.007112, 0.2607, 0.2236, 0.08729, 0.2999, 0.04701, 0.2569, 0.2604, 0.1412])
me_plane_003.materials.append(mat_material_002)
me_plane_003.use_remesh_fix_poles = True
me_plane_003.use_remesh_preserve_attributes = False
me_plane_003.use_mirror_vertex_groups = False
me_plane_003.update()
me_plane_004 = bpy.data.meshes.new('Plane.004')
me_plane_004.from_pydata([(2.673, -0.3711, -1.241), (3.095, -0.3896, -1.663), (2.673, 0.3738, -1.241), (3.095, 0.3554, -1.663), (2.297, -0.3711, -0.9502), (2.297, 0.3738, -0.9502), (1.805, -0.3709, -0.6739), (1.805, 0.3741, -0.6739), (1.299, -0.3696, -0.497), (1.299, 0.3754, -0.497), (0.6625, -0.3696, -0.3465), (0.6625, 0.3754, -0.3465), (2.667, -0.3615, 0.8765), (3.084, -0.3992, 0.8411), (2.302, -0.296, 0.7299), (1.798, -0.3227, 0.7784), (1.218, -0.37, 0.7921), (0.6265, -0.3879, 0.8043), (2.688, 0.3506, 0.7606), (3.118, 0.3218, 0.817), (2.297, 0.3738, 0.8825), (1.805, 0.3741, 0.853), (1.218, 0.3749, 0.8814), (0.6143, 0.3749, 0.8542), (-2.663, -0.3711, -1.241), (-3.675, -0.3301, -1.486), (-2.666, 0.2533, -1.229), (-3.724, 0.1259, -1.455), (-2.287, -0.3711, -0.9502), (-2.287, 0.3738, -0.9502), (-1.795, -0.3709, -0.6739), (-1.795, 0.3741, -0.6739), (-1.289, -0.3696, -0.497), (-1.289, 0.3754, -0.497), (-0.6521, -0.3696, -0.3465), (-0.6521, 0.3754, -0.3465), (0.005205, -0.37, -0.3081), (0.005205, 0.3749, -0.3081), (-2.641, -0.3171, 0.9402), (-3.713, -0.3316, 0.747), (-2.31, -0.3088, 1.03), (-1.812, -0.3336, 0.9637), (-1.227, -0.3802, 0.9876), (-0.616, -0.3879, 0.8043), (0.005205, -0.3815, 0.8399), (-2.699, 0.2381, 0.8532), (-3.793, 0.1031, 0.7566), (-2.305, 0.3611, 0.8865), (-1.82, 0.3631, 0.7417), (-1.227, 0.3648, 0.7804), (-0.6039, 0.3749, 0.8542), (0.005205, 0.3749, 0.8542)], [], [(0, 1, 3, 2), (0, 2, 5, 4), (4, 5, 7, 6), (6, 7, 9, 8), (8, 9, 11, 10), (10, 11, 37, 36), (0, 4, 14, 12), (8, 10, 17, 16), (4, 6, 15, 14), (10, 36, 44, 17), (1, 0, 12, 13), (6, 8, 16, 15), (37, 11, 23, 51), (9, 7, 21, 22), (5, 2, 18, 20), (11, 9, 22, 23), (2, 3, 19, 18), (7, 5, 20, 21), (24, 26, 27, 25), (24, 28, 29, 26), (28, 30, 31, 29), (30, 32, 33, 31), (32, 34, 35, 33), (34, 36, 37, 35), (24, 38, 40, 28), (32, 42, 43, 34), (28, 40, 41, 30), (34, 43, 44, 36), (25, 39, 38, 24), (30, 41, 42, 32), (37, 51, 50, 35), (33, 49, 48, 31), (29, 47, 45, 26), (35, 50, 49, 33), (26, 45, 46, 27), (31, 48, 47, 29)])
_uv = me_plane_004.uv_layers.new(name='UVMap')
_uv.uv.foreach_set('vector', [0.2668, 0.07505, 0.2749, 7.972e-05, 0.3555, 0.001605, 0.3671, 0.07286, 0.2668, 0.07505, 0.3671, 0.07286, 0.3738, 0.1377, 0.2631, 0.1416, 0.2631, 0.1416, 0.3738, 0.1377, 0.3784, 0.2214, 0.2637, 0.2265, 0.2637, 0.2265, 0.3784, 0.2214, 0.3798, 0.3028, 0.2674, 0.3071, 0.2674, 0.3071, 0.3798, 0.3028, 0.382, 0.4015, 0.2708, 0.4052, 0.2708, 0.4052, 0.382, 0.4015, 0.3836, 0.4981, 0.2767, 0.5019, 0.2668, 0.07505, 0.2631, 0.1416, 0.06348, 0.2553, 0.02412, 0.2244, 0.2674, 0.3071, 0.2708, 0.4052, 0.1225, 0.4387, 0.1082, 0.3736, 0.2631, 0.1416, 0.2637, 0.2265, 0.08526, 0.3108, 0.06348, 0.2553, 0.2708, 0.4052, 0.2767, 0.5019, 0.1253, 0.5103, 0.1225, 0.4387, 0.2749, 7.972e-05, 0.2668, 0.07505, 0.02412, 0.2244, 7.972e-05, 0.1772, 0.2637, 0.2265, 0.2674, 0.3071, 0.1082, 0.3736, 0.08526, 0.3108, 0.3836, 0.4981, 0.382, 0.4015, 0.5387, 0.4284, 0.5357, 0.4982, 0.3798, 0.3028, 0.3784, 0.2214, 0.571, 0.2969, 0.5539, 0.3621, 0.3738, 0.1377, 0.3671, 0.07286, 0.6042, 0.195, 0.5967, 0.2448, 0.382, 0.4015, 0.3798, 0.3028, 0.5539, 0.3621, 0.5387, 0.4284, 0.3671, 0.07286, 0.3555, 0.001605, 0.6358, 0.1506, 0.6042, 0.195, 0.3784, 0.2214, 0.3738, 0.1377, 0.5967, 0.2448, 0.571, 0.2969, 0.3163, 0.8842, 0.3802, 0.8736, 0.3854, 0.9983, 0.3297, 0.9999, 0.3163, 0.8842, 0.3032, 0.8319, 0.3892, 0.8219, 0.3802, 0.8736, 0.3032, 0.8319, 0.2918, 0.761, 0.3905, 0.7553, 0.3892, 0.8219, 0.2918, 0.761, 0.2858, 0.689, 0.3887, 0.6843, 0.3905, 0.7553, 0.2858, 0.689, 0.2794, 0.5971, 0.3863, 0.5929, 0.3887, 0.6843, 0.2794, 0.5971, 0.2767, 0.5019, 0.3836, 0.4981, 0.3863, 0.5929, 0.3163, 0.8842, 0.06916, 0.8113, 0.0691, 0.7707, 0.3032, 0.8319, 0.2858, 0.689, 0.1011, 0.6493, 0.1303, 0.5818, 0.2794, 0.5971, 0.3032, 0.8319, 0.0691, 0.7707, 0.09077, 0.7161, 0.2918, 0.761, 0.2794, 0.5971, 0.1303, 0.5818, 0.1253, 0.5103, 0.2767, 0.5019, 0.3297, 0.9999, 0.06201, 0.9514, 0.06916, 0.8113, 0.3163, 0.8842, 0.2918, 0.761, 0.09077, 0.7161, 0.1011, 0.6493, 0.2858, 0.689, 0.3836, 0.4981, 0.5357, 0.4982, 0.5383, 0.5677, 0.3863, 0.5929, 0.3887, 0.6843, 0.5414, 0.6371, 0.5554, 0.7022, 0.3905, 0.7553, 0.3892, 0.8219, 0.5894, 0.7486, 0.6028, 0.7956, 0.3802, 0.8736, 0.3863, 0.5929, 0.5383, 0.5677, 0.5414, 0.6371, 0.3887, 0.6843, 0.3802, 0.8736, 0.6028, 0.7956, 0.6358, 0.9246, 0.3854, 0.9983, 0.3905, 0.7553, 0.5554, 0.7022, 0.5894, 0.7486, 0.3892, 0.8219])
me_plane_004.materials.append(mat_material_002)
me_plane_004.use_remesh_fix_poles = True
me_plane_004.use_remesh_preserve_attributes = False
me_plane_004.use_mirror_vertex_groups = False
me_plane_004.update()
me_plane_005 = bpy.data.meshes.new('Plane.005')
me_plane_005.from_pydata([(-1.395, -1.441, -0.002962), (1.377, -1.445, -0.0006769), (-1.399, 1.306, -0.002505), (1.382, 1.3, 0.0), (-1.396, -0.6464, -0.00283), (1.379, -0.6512, -0.0004812), (2.235, 1.3, 0.0), (-0.5432, -0.6464, -0.00283), (2.231, -0.6512, -0.0004812)], [], [(4, 5, 3, 2), (0, 1, 5, 4), (4, 5, 8, 7), (3, 5, 8, 6)])
_uv = me_plane_005.uv_layers.new(name='UVMap')
_uv.uv.foreach_set('vector', [0.2186, 0.9982, 0.2186, 0.2348, 0.7555, 0.2347, 0.7559, 0.9999, 8.693e-05, 0.9976, 0.0002212, 0.2348, 0.2186, 0.2348, 0.2186, 0.9982, 0.0, 0.2891, 1.0, 0.2891, 1.0, 0.2891, 0.0, 0.2891, 0.7555, 0.2347, 0.2186, 0.2348, 0.219, 0.0001971, 0.7559, 8.693e-05])
me_plane_005.materials.append(mat_material_002)
me_plane_005.use_remesh_fix_poles = True
me_plane_005.use_remesh_preserve_attributes = False
me_plane_005.use_mirror_vertex_groups = False
me_plane_005.update()

# ---- objects
ob_light = bpy.data.objects.new('Light', light_light)
ob_camera = bpy.data.objects.new('Camera', cam_camera)
ob_cube = bpy.data.objects.new('Cube', me_cube_001)
ob_plane = bpy.data.objects.new('Plane', me_plane)
ob_plane_001 = bpy.data.objects.new('Plane.001', me_plane_001)
ob_plane_003 = bpy.data.objects.new('Plane.003', me_plane_003)
ob_plane_002 = bpy.data.objects.new('Plane.002', me_plane_004)
ob_plane_004 = bpy.data.objects.new('Plane.004', me_plane_005)

# ---- transforms, parenting, visibility, modifiers, constraints
ob_light.location = (-6.843, -20.16, 18.43)
ob_light.rotation_euler = (0.6503, 0.05522, 1.866)
ob_light.lock_rotations_4d = False
ob_light.empty_display_type = 'ARROWS'
ob_light.color = (0.0, 0.0, 0.0, 0.0)
ob_light.lineart.crease_threshold = 0.0
ob_camera.location = (-5.859, -6.926, 4.958)
ob_camera.rotation_euler = (1.109, 0.0, 0.8149)
ob_camera.lock_rotations_4d = False
ob_camera.empty_display_type = 'ARROWS'
ob_camera.color = (0.0, 0.0, 0.0, 0.0)
ob_camera.display_type = 'WIRE'
ob_camera.lineart.crease_threshold = 0.0
ob_cube.location = (-16.53, -0.0349, 0.3931)
ob_cube.scale = (0.4165, 0.4165, 0.4165)
ob_cube.lineart.crease_threshold = 0.0
ob_plane.location = (2.709, 13.76, 0.0)
ob_plane.scale = (13.64, 13.64, 13.64)
ob_plane.lineart.crease_threshold = 0.0
ob_plane_001.location = (-0.0275, 2.009, 0.6037)
ob_plane_001.scale = (1.608, 1.608, 1.608)
ob_plane_001.lineart.crease_threshold = 0.0
_m = ob_plane_001.modifiers.new('Subdivision', 'SUBSURF')
_m.uv_smooth = 'PRESERVE_CORNERS'
_m.show_only_control_edges = False
ob_plane_003.location = (-1.789, 0.8153, -0.7754)
ob_plane_003.rotation_euler = (0.08942, 0.02653, 1.379)
ob_plane_003.scale = (1.809, 1.809, 1.809)
ob_plane_003.lineart.crease_threshold = 0.0
_m = ob_plane_003.modifiers.new('Subdivision', 'SUBSURF')
_m.uv_smooth = 'PRESERVE_CORNERS'
_m.show_only_control_edges = False
ob_plane_002.location = (4.212, -12.19, 7.108)
ob_plane_002.rotation_euler = (0.02993, 0.003676, 1.735)
ob_plane_002.scale = (1.809, 1.809, 1.809)
ob_plane_002.lineart.crease_threshold = 0.0
_m = ob_plane_002.modifiers.new('Subdivision', 'SUBSURF')
_m.uv_smooth = 'PRESERVE_CORNERS'
_m.show_only_control_edges = False
ob_plane_004.location = (2.709, 13.76, 9.132)
ob_plane_004.scale = (13.64, 13.64, 13.64)
ob_plane_004.lineart.crease_threshold = 0.0

# ---- collection membership
col_collection.objects.link(ob_light)
col_collection.objects.link(ob_camera)
col_collection.objects.link(ob_cube)
col_collection.objects.link(ob_plane)
col_collection.objects.link(ob_plane_001)
col_collection.objects.link(ob_plane_003)
col_collection.objects.link(ob_plane_002)
col_collection.objects.link(ob_plane_004)

# ---- scene / render settings (as saved in the file)
scene.camera = ob_camera
scene.frame_start = 1; scene.frame_end = 250; scene.frame_set(1)
scene.render.engine = 'BLENDER_EEVEE_NEXT'
scene.cycles.use_denoising = False
scene.cycles.samples = 128
scene.cycles.sampling_pattern = 'TABULATED_SOBOL'
scene.cycles.use_adaptive_sampling = False
scene.cycles.use_light_tree = False
scene.view_settings.view_transform = 'Filmic'
bpy.context.view_layer.update()
